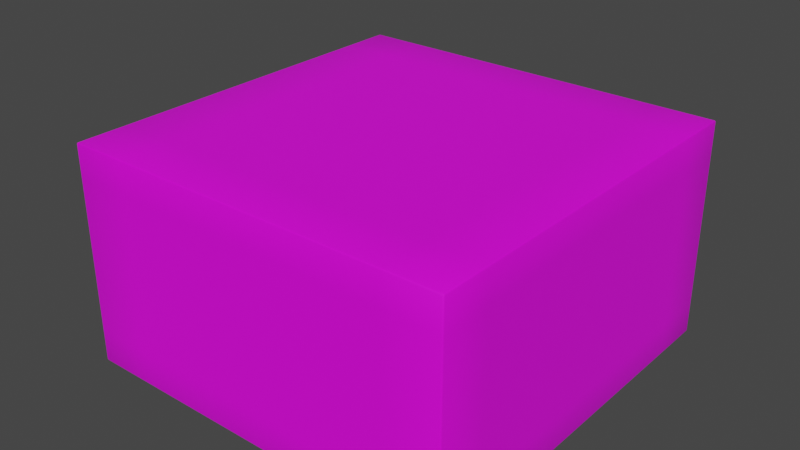 # Source: box.blend  (saved by Blender 3.1.7; exported with 4.5.12 LTS)
import bpy
from mathutils import Matrix  # noqa: F401  (used for matrix-valued properties, if any)

bpy.ops.wm.read_factory_settings(use_empty=True)
scene = bpy.context.scene
scene.name = 'Scene'

# ---- collections
col_collection = bpy.data.collections.new('Collection'); scene.collection.children.link(col_collection)

# ---- images (referenced by path relative to the original .blend; pixels are not part of the script)
import os
ASSET_DIR = os.environ.get("B2B_ASSET_DIR", "")  # directory of the original .blend (textures are referenced by path, not embedded)
HERE = os.path.dirname(os.path.abspath(__file__))  # packed textures are extracted next to this script under _unpacked/

def load_image(name, relpath, width, height, colorspace="sRGB"):
    """Load a texture the original file referenced (path relative to the .blend, or extracted next to this script)."""
    p = next((c for c in (os.path.join(HERE, relpath), os.path.join(ASSET_DIR, relpath)) if relpath and os.path.exists(c)), "")
    if p:
        img = bpy.data.images.load(p, check_existing=True)
        img.name = name
    else:  # same state as the original file: an image datablock whose file is absent (Cycles renders it pink)
        img = bpy.data.images.new(name, width, height)
        img.source = "FILE"
        img.filepath = "//" + (relpath or name)
    img.colorspace_settings.name = colorspace
    return img
img_untitled_002 = load_image('Untitled.002', 'nicebox.png', 1024, 1024, 'sRGB')

# ---- materials (node trees are filled in below, after node groups)
mat_material = bpy.data.materials.new('Material')
mat_material.alpha_threshold = 0.0
mat_material.use_transparent_shadow = False
mat_material.roughness = 0.5
mat_material.line_color = (0.0, 0.0, 0.0, 1.0)

# ---- node groups
ng_auto_smooth = bpy.data.node_groups.new('Auto Smooth', 'GeometryNodeTree')
_s = ng_auto_smooth.interface.new_socket(name='Geometry', in_out='OUTPUT', socket_type='NodeSocketGeometry')
_s = ng_auto_smooth.interface.new_socket(name='Geometry', in_out='INPUT', socket_type='NodeSocketGeometry')
_s = ng_auto_smooth.interface.new_socket(name='Angle', in_out='INPUT', socket_type='NodeSocketFloat')
_s.subtype = 'ANGLE'
_s.min_value = 0.0
_s.max_value = 3.142
ng_auto_smooth.is_modifier = True
_N = ng_auto_smooth.nodes; _L = ng_auto_smooth.links
n0 = _N.new('NodeGroupOutput'); n0.name = 'Group Output'; n0.location = (480, -100)
n1 = _N.new('NodeGroupInput'); n1.name = 'Group Input'; n1.location = (-420, -300)
n2 = _N.new('NodeGroupInput'); n2.name = 'Group Input.001'; n2.location = (-60, -100)
n3 = _N.new('GeometryNodeSetShadeSmooth'); n3.name = 'Set Shade Smooth'; n3.location = (120, -100)
n3.domain = 'EDGE'
n4 = _N.new('GeometryNodeSetShadeSmooth'); n4.name = 'Set Shade Smooth.001'; n4.location = (300, -100)
n5 = _N.new('GeometryNodeInputMeshEdgeAngle'); n5.name = 'Edge Angle'; n5.location = (-420, -220)
n6 = _N.new('GeometryNodeInputEdgeSmooth'); n6.name = 'Is Edge Smooth'; n6.location = (-60, -160)
n7 = _N.new('GeometryNodeInputShadeSmooth'); n7.name = 'Is Face Smooth'; n7.location = (-240, -340)
n8 = _N.new('FunctionNodeBooleanMath'); n8.name = 'Boolean Math'; n8.location = (-60, -220)
n9 = _N.new('FunctionNodeCompare'); n9.name = 'Compare'; n9.location = (-240, -180)
n9.operation = 'LESS_EQUAL'
_L.new(n5.outputs[0], n9.inputs[0])
_L.new(n4.outputs[0], n0.inputs[0])
_L.new(n1.outputs[1], n9.inputs[1])
_L.new(n9.outputs[0], n8.inputs[0])
_L.new(n7.outputs[0], n8.inputs[1])
_L.new(n2.outputs[0], n3.inputs[0])
_L.new(n6.outputs[0], n3.inputs[1])
_L.new(n3.outputs[0], n4.inputs[0])
_L.new(n8.outputs[0], n3.inputs[2])
n0.is_active_output = True

# ---- material node trees
mat_material.use_nodes = True; mat_material.node_tree.nodes.clear()
_N = mat_material.node_tree.nodes; _L = mat_material.node_tree.links
n0 = _N.new('ShaderNodeOutputMaterial'); n0.name = 'Material Output'; n0.location = (300, 300)
n1 = _N.new('ShaderNodeBsdfPrincipled'); n1.name = 'Principled BSDF'; n1.location = (10, 300)
n1.distribution = 'GGX'
n1.subsurface_method = 'RANDOM_WALK_SKIN'
n1.inputs[3].default_value = 1.45
n1.inputs[27].default_value = (0.0, 0.0, 0.0, 1.0)
n1.inputs[28].default_value = 1.0
n2 = _N.new('ShaderNodeTexImage'); n2.name = 'Image Texture'; n2.location = (-280, 280)
n2.image = img_untitled_002
_L.new(n1.outputs[0], n0.inputs[0])
_L.new(n2.outputs[0], n1.inputs[0])
n0.is_active_output = True

# ---- world
world_world = bpy.data.worlds.new('World'); scene.world = world_world
world_world.use_nodes = True; world_world.node_tree.nodes.clear()
_N = world_world.node_tree.nodes; _L = world_world.node_tree.links
n0 = _N.new('ShaderNodeOutputWorld'); n0.name = 'World Output'; n0.location = (300, 300)
n1 = _N.new('ShaderNodeBackground'); n1.name = 'Background'; n1.location = (10, 300)
n1.inputs[0].default_value = (0.05088, 0.05088, 0.05088, 1.0)
_L.new(n1.outputs[0], n0.inputs[0])
n0.is_active_output = True
world_world.color = (0.05088, 0.05088, 0.05088)
world_world.use_sun_shadow = False
world_world.sun_shadow_jitter_overblur = 0.0

# ---- meshes
me_cube = bpy.data.meshes.new('Cube')
me_cube.from_pydata([(0.9921, 1.0, 0.5515), (0.9921, 0.9921, 0.5594), (1.0, 0.9921, 0.5515), (0.9921, 0.9977, 0.5571), (0.9967, 0.9967, 0.5561), (0.9977, 0.9921, 0.5571), (0.9977, 0.9977, 0.5515), (0.9921, 0.9921, -0.5594), (0.9921, 1.0, -0.5515), (1.0, 0.9921, -0.5515), (0.9921, 0.9977, -0.5571), (0.9967, 0.9967, -0.5561), (0.9977, 0.9977, -0.5515), (0.9977, 0.9921, -0.5571), (1.0, -0.9921, 0.5515), (0.9921, -0.9921, 0.5594), (0.9921, -1.0, 0.5515), (0.9977, -0.9921, 0.5571), (0.9967, -0.9967, 0.5561), (0.9921, -0.9977, 0.5571), (0.9977, -0.9977, 0.5515), (1.0, -0.9921, -0.5515), (0.9921, -1.0, -0.5515), (0.9921, -0.9921, -0.5594), (0.9977, -0.9977, -0.5515), (0.9967, -0.9967, -0.5561), (0.9921, -0.9977, -0.5571), (0.9977, -0.9921, -0.5571), (-0.9921, 1.0, 0.5515), (-1.0, 0.9921, 0.5515), (-0.9921, 0.9921, 0.5594), (-0.9977, 0.9977, 0.5515), (-0.9967, 0.9967, 0.5561), (-0.9977, 0.9921, 0.5571), (-0.9921, 0.9977, 0.5571), (-1.0, 0.9921, -0.5515), (-0.9921, 1.0, -0.5515), (-0.9921, 0.9921, -0.5594), (-0.9977, 0.9977, -0.5515), (-0.9967, 0.9967, -0.5561), (-0.9921, 0.9977, -0.5571), (-0.9977, 0.9921, -0.5571), (-1.0, -0.9921, 0.5515), (-0.9921, -1.0, 0.5515), (-0.9921, -0.9921, 0.5594), (-0.9977, -0.9977, 0.5515), (-0.9967, -0.9967, 0.5561), (-0.9921, -0.9977, 0.5571), (-0.9977, -0.9921, 0.5571), (-0.9921, -0.9921, -0.5594), (-0.9921, -1.0, -0.5515), (-1.0, -0.9921, -0.5515), (-0.9921, -0.9977, -0.5571), (-0.9967, -0.9967, -0.5561), (-0.9977, -0.9977, -0.5515), (-0.9977, -0.9921, -0.5571), (-0.9921, 0.7441, -0.5594), (-0.9921, 0.4961, -0.5594), (-0.9921, 0.248, -0.5594), (-0.9921, -2.98e-08, -0.5594), (-0.9921, -0.248, -0.5594), (-0.9921, -0.4961, -0.5594), (-0.9921, -0.7441, -0.5594), (-0.9977, -0.7441, -0.5571), (-0.9977, -0.4961, -0.5571), (-0.9977, -0.248, -0.5571), (-0.9977, -1.49e-08, -0.5571), (-0.9977, 0.248, -0.5571), (-0.9977, 0.4961, -0.5571), (-0.9977, 0.7441, -0.5571), (-1.0, -0.7441, -0.5515), (-1.0, -0.4961, -0.5515), (-1.0, -0.248, -0.5515), (-1.0, 2.98e-08, -0.5515), (-1.0, 0.248, -0.5515), (-1.0, 0.4961, -0.5515), (-1.0, 0.7441, -0.5515), (0.9921, 0.7441, 0.5594), (0.9921, 0.4961, 0.5594), (0.9921, 0.248, 0.5594), (0.9921, -2.98e-08, 0.5594), (0.9921, -0.248, 0.5594), (0.9921, -0.4961, 0.5594), (0.9921, -0.7441, 0.5594), (0.9977, -0.7441, 0.5571), (0.9977, -0.4961, 0.5571), (0.9977, -0.248, 0.5571), (0.9977, -1.49e-08, 0.5571), (0.9977, 0.248, 0.5571), (0.9977, 0.4961, 0.5571), (0.9977, 0.7441, 0.5571), (1.0, -0.7441, 0.5515), (1.0, -0.4961, 0.5515), (1.0, -0.248, 0.5515), (1.0, 2.98e-08, 0.5515), (1.0, 0.248, 0.5515), (1.0, 0.4961, 0.5515), (1.0, 0.7441, 0.5515), (-0.9921, -0.7441, 0.5594), (-0.9921, -0.4961, 0.5594), (-0.9921, -0.248, 0.5594), (-0.9921, 2.98e-08, 0.5594), (-0.9921, 0.248, 0.5594), (-0.9921, 0.4961, 0.5594), (-0.9921, 0.7441, 0.5594), (-0.9977, 0.7441, 0.5571), (-0.9977, 0.4961, 0.5571), (-0.9977, 0.248, 0.5571), (-0.9977, 1.49e-08, 0.5571), (-0.9977, -0.248, 0.5571), (-0.9977, -0.4961, 0.5571), (-0.9977, -0.7441, 0.5571), (-1.0, 0.7441, 0.5515), (-1.0, 0.4961, 0.5515), (-1.0, 0.248, 0.5515), (-1.0, -2.98e-08, 0.5515), (-1.0, -0.248, 0.5515), (-1.0, -0.4961, 0.5515), (-1.0, -0.7441, 0.5515), (0.9921, -0.7441, -0.5594), (0.9921, -0.4961, -0.5594), (0.9921, -0.248, -0.5594), (0.9921, 2.98e-08, -0.5594), (0.9921, 0.248, -0.5594), (0.9921, 0.4961, -0.5594), (0.9921, 0.7441, -0.5594), (0.9977, 0.7441, -0.5571), (0.9977, 0.4961, -0.5571), (0.9977, 0.248, -0.5571), (0.9977, 1.49e-08, -0.5571), (0.9977, -0.248, -0.5571), (0.9977, -0.4961, -0.5571), (0.9977, -0.7441, -0.5571), (1.0, 0.7441, -0.5515), (1.0, 0.4961, -0.5515), (1.0, 0.248, -0.5515), (1.0, -2.98e-08, -0.5515), (1.0, -0.248, -0.5515), (1.0, -0.4961, -0.5515), (1.0, -0.7441, -0.5515), (0.7087, 0.9921, -0.5594), (0.4252, 0.9921, -0.5594), (0.1417, 0.9921, -0.5594), (-0.1417, 0.9921, -0.5594), (-0.4252, 0.9921, -0.5594), (-0.7087, 0.9921, -0.5594), (-0.7087, 0.9977, -0.5571), (-0.4252, 0.9977, -0.5571), (-0.1417, 0.9977, -0.5571), (0.1417, 0.9977, -0.5571), (0.4252, 0.9977, -0.5571), (0.7087, 0.9977, -0.5571), (-0.7087, 1.0, -0.5515), (-0.4252, 1.0, -0.5515), (-0.1417, 1.0, -0.5515), (0.1417, 1.0, -0.5515), (0.4252, 1.0, -0.5515), (0.7087, 1.0, -0.5515), (0.7087, -0.9921, 0.5594), (0.4252, -0.9921, 0.5594), (0.1417, -0.9921, 0.5594), (-0.1417, -0.9921, 0.5594), (-0.4252, -0.9921, 0.5594), (-0.7087, -0.9921, 0.5594), (-0.7087, -0.9977, 0.5571), (-0.4252, -0.9977, 0.5571), (-0.1417, -0.9977, 0.5571), (0.1417, -0.9977, 0.5571), (0.4252, -0.9977, 0.5571), (0.7087, -0.9977, 0.5571), (-0.7087, -1.0, 0.5515), (-0.4252, -1.0, 0.5515), (-0.1417, -1.0, 0.5515), (0.1417, -1.0, 0.5515), (0.4252, -1.0, 0.5515), (0.7087, -1.0, 0.5515), (-0.7087, -0.9921, -0.5594), (-0.4252, -0.9921, -0.5594), (-0.1417, -0.9921, -0.5594), (0.1417, -0.9921, -0.5594), (0.4252, -0.9921, -0.5594), (0.7087, -0.9921, -0.5594), (0.7087, -0.9977, -0.5571), (0.4252, -0.9977, -0.5571), (0.1417, -0.9977, -0.5571), (-0.1417, -0.9977, -0.5571), (-0.4252, -0.9977, -0.5571), (-0.7087, -0.9977, -0.5571), (0.7087, -1.0, -0.5515), (0.4252, -1.0, -0.5515), (0.1417, -1.0, -0.5515), (-0.1417, -1.0, -0.5515), (-0.4252, -1.0, -0.5515), (-0.7087, -1.0, -0.5515), (-0.7087, 0.9921, 0.5594), (-0.4252, 0.9921, 0.5594), (-0.1417, 0.9921, 0.5594), (0.1417, 0.9921, 0.5594), (0.4252, 0.9921, 0.5594), (0.7087, 0.9921, 0.5594), (0.7087, 0.9977, 0.5571), (0.4252, 0.9977, 0.5571), (0.1417, 0.9977, 0.5571), (-0.1417, 0.9977, 0.5571), (-0.4252, 0.9977, 0.5571), (-0.7087, 0.9977, 0.5571), (0.7087, 1.0, 0.5515), (0.4252, 1.0, 0.5515), (0.1417, 1.0, 0.5515), (-0.1417, 1.0, 0.5515), (-0.4252, 1.0, 0.5515), (-0.7087, 1.0, 0.5515), (-0.7087, 0.7441, 0.5594), (-0.4252, 0.7441, 0.5594), (-0.1417, 0.7441, 0.5594), (0.1417, 0.7441, 0.5594), (0.4252, 0.7441, 0.5594), (0.7087, 0.7441, 0.5594), (-0.7087, 0.4961, 0.5594), (-0.4252, 0.4961, 0.5594), (-0.1417, 0.4961, 0.5594), (0.1417, 0.4961, 0.5594), (0.4252, 0.4961, 0.5594), (0.7087, 0.4961, 0.5594), (-0.7087, 0.248, 0.5594), (-0.4252, 0.248, 0.5594), (-0.1417, 0.248, 0.5594), (0.1417, 0.248, 0.5594), (0.4252, 0.248, 0.5594), (0.7087, 0.248, 0.5594), (-0.7087, 2.129e-08, 0.5594), (-0.4252, 1.277e-08, 0.5594), (-0.1417, 4.257e-09, 0.5594), (0.1417, -4.257e-09, 0.5594), (0.4252, -1.277e-08, 0.5594), (0.7087, -2.129e-08, 0.5594), (-0.7087, -0.248, 0.5594), (-0.4252, -0.248, 0.5594), (-0.1417, -0.248, 0.5594), (0.1417, -0.248, 0.5594), (0.4252, -0.248, 0.5594), (0.7087, -0.248, 0.5594), (-0.7087, -0.4961, 0.5594), (-0.4252, -0.4961, 0.5594), (-0.1417, -0.4961, 0.5594), (0.1417, -0.4961, 0.5594), (0.4252, -0.4961, 0.5594), (0.7087, -0.4961, 0.5594), (-0.7087, -0.7441, 0.5594), (-0.4252, -0.7441, 0.5594), (-0.1417, -0.7441, 0.5594), (0.1417, -0.7441, 0.5594), (0.4252, -0.7441, 0.5594), (0.7087, -0.7441, 0.5594), (0.7087, 0.7441, -0.5594), (0.4252, 0.7441, -0.5594), (0.1417, 0.7441, -0.5594), (-0.1417, 0.7441, -0.5594), (-0.4252, 0.7441, -0.5594), (-0.7087, 0.7441, -0.5594), (0.7087, 0.4961, -0.5594), (0.4252, 0.4961, -0.5594), (0.1417, 0.4961, -0.5594), (-0.1417, 0.4961, -0.5594), (-0.4252, 0.4961, -0.5594), (-0.7087, 0.4961, -0.5594), (0.7087, 0.248, -0.5594), (0.4252, 0.248, -0.5594), (0.1417, 0.248, -0.5594), (-0.1417, 0.248, -0.5594), (-0.4252, 0.248, -0.5594), (-0.7087, 0.248, -0.5594), (0.7087, 2.129e-08, -0.5594), (0.4252, 1.277e-08, -0.5594), (0.1417, 4.257e-09, -0.5594), (-0.1417, -4.257e-09, -0.5594), (-0.4252, -1.277e-08, -0.5594), (-0.7087, -2.129e-08, -0.5594), (0.7087, -0.248, -0.5594), (0.4252, -0.248, -0.5594), (0.1417, -0.248, -0.5594), (-0.1417, -0.248, -0.5594), (-0.4252, -0.248, -0.5594), (-0.7087, -0.248, -0.5594), (0.7087, -0.4961, -0.5594), (0.4252, -0.4961, -0.5594), (0.1417, -0.4961, -0.5594), (-0.1417, -0.4961, -0.5594), (-0.4252, -0.4961, -0.5594), (-0.7087, -0.4961, -0.5594), (0.7087, -0.7441, -0.5594), (0.4252, -0.7441, -0.5594), (0.1417, -0.7441, -0.5594), (-0.1417, -0.7441, -0.5594), (-0.4252, -0.7441, -0.5594), (-0.7087, -0.7441, -0.5594), (1.0, 0.9921, 0.394), (1.0, 0.9921, 0.2364), (1.0, 0.9921, 0.07879), (1.0, 0.9921, -0.07879), (1.0, 0.9921, -0.2364), (1.0, 0.9921, -0.394), (0.9977, 0.9977, -0.394), (0.9977, 0.9977, -0.2364), (0.9977, 0.9977, -0.07879), (0.9977, 0.9977, 0.07879), (0.9977, 0.9977, 0.2364), (0.9977, 0.9977, 0.394), (0.9921, 1.0, -0.394), (0.9921, 1.0, -0.2364), (0.9921, 1.0, -0.07879), (0.9921, 1.0, 0.07879), (0.9921, 1.0, 0.2364), (0.9921, 1.0, 0.394), (-0.9921, -1.0, -0.394), (-0.9921, -1.0, -0.2364), (-0.9921, -1.0, -0.07879), (-0.9921, -1.0, 0.07879), (-0.9921, -1.0, 0.2364), (-0.9921, -1.0, 0.394), (-0.9977, -0.9977, 0.394), (-0.9977, -0.9977, 0.2364), (-0.9977, -0.9977, 0.07879), (-0.9977, -0.9977, -0.07879), (-0.9977, -0.9977, -0.2364), (-0.9977, -0.9977, -0.394), (-1.0, -0.9921, 0.394), (-1.0, -0.9921, 0.2364), (-1.0, -0.9921, 0.07879), (-1.0, -0.9921, -0.07879), (-1.0, -0.9921, -0.2364), (-1.0, -0.9921, -0.394), (0.9921, -1.0, 0.394), (0.9921, -1.0, 0.2364), (0.9921, -1.0, 0.07879), (0.9921, -1.0, -0.07879), (0.9921, -1.0, -0.2364), (0.9921, -1.0, -0.394), (0.9977, -0.9977, -0.394), (0.9977, -0.9977, -0.2364), (0.9977, -0.9977, -0.07879), (0.9977, -0.9977, 0.07879), (0.9977, -0.9977, 0.2364), (0.9977, -0.9977, 0.394), (1.0, -0.9921, -0.394), (1.0, -0.9921, -0.2364), (1.0, -0.9921, -0.07879), (1.0, -0.9921, 0.07879), (1.0, -0.9921, 0.2364), (1.0, -0.9921, 0.394), (-0.9921, 1.0, 0.394), (-0.9921, 1.0, 0.2364), (-0.9921, 1.0, 0.07879), (-0.9921, 1.0, -0.07879), (-0.9921, 1.0, -0.2364), (-0.9921, 1.0, -0.394), (-0.9977, 0.9977, -0.394), (-0.9977, 0.9977, -0.2364), (-0.9977, 0.9977, -0.07879), (-0.9977, 0.9977, 0.07879), (-0.9977, 0.9977, 0.2364), (-0.9977, 0.9977, 0.394), (-1.0, 0.9921, -0.394), (-1.0, 0.9921, -0.2364), (-1.0, 0.9921, -0.07879), (-1.0, 0.9921, 0.07879), (-1.0, 0.9921, 0.2364), (-1.0, 0.9921, 0.394), (1.0, 0.7441, 0.394), (1.0, 0.7441, 0.2364), (1.0, 0.7441, 0.07879), (1.0, 0.7441, -0.07879), (1.0, 0.7441, -0.2364), (1.0, 0.7441, -0.394), (1.0, 0.4961, 0.394), (1.0, 0.4961, 0.2364), (1.0, 0.4961, 0.07879), (1.0, 0.4961, -0.07879), (1.0, 0.4961, -0.2364), (1.0, 0.4961, -0.394), (1.0, 0.248, 0.394), (1.0, 0.248, 0.2364), (1.0, 0.248, 0.07879), (1.0, 0.248, -0.07879), (1.0, 0.248, -0.2364), (1.0, 0.248, -0.394), (1.0, 2.129e-08, 0.394), (1.0, 1.277e-08, 0.2364), (1.0, 4.257e-09, 0.07879), (1.0, -4.257e-09, -0.07879), (1.0, -1.277e-08, -0.2364), (1.0, -2.129e-08, -0.394), (1.0, -0.248, 0.394), (1.0, -0.248, 0.2364), (1.0, -0.248, 0.07879), (1.0, -0.248, -0.07879), (1.0, -0.248, -0.2364), (1.0, -0.248, -0.394), (1.0, -0.4961, 0.394), (1.0, -0.4961, 0.2364), (1.0, -0.4961, 0.07879), (1.0, -0.4961, -0.07879), (1.0, -0.4961, -0.2364), (1.0, -0.4961, -0.394), (1.0, -0.7441, 0.394), (1.0, -0.7441, 0.2364), (1.0, -0.7441, 0.07879), (1.0, -0.7441, -0.07879), (1.0, -0.7441, -0.2364), (1.0, -0.7441, -0.394), (-1.0, -0.7441, 0.394), (-1.0, -0.7441, 0.2364), (-1.0, -0.7441, 0.07879), (-1.0, -0.7441, -0.07879), (-1.0, -0.7441, -0.2364), (-1.0, -0.7441, -0.394), (-1.0, -0.4961, 0.394), (-1.0, -0.4961, 0.2364), (-1.0, -0.4961, 0.07879), (-1.0, -0.4961, -0.07879), (-1.0, -0.4961, -0.2364), (-1.0, -0.4961, -0.394), (-1.0, -0.248, 0.394), (-1.0, -0.248, 0.2364), (-1.0, -0.248, 0.07879), (-1.0, -0.248, -0.07879), (-1.0, -0.248, -0.2364), (-1.0, -0.248, -0.394), (-1.0, -2.129e-08, 0.394), (-1.0, -1.277e-08, 0.2364), (-1.0, -4.257e-09, 0.07879), (-1.0, 4.257e-09, -0.07879), (-1.0, 1.277e-08, -0.2364), (-1.0, 2.129e-08, -0.394), (-1.0, 0.248, 0.394), (-1.0, 0.248, 0.2364), (-1.0, 0.248, 0.07879), (-1.0, 0.248, -0.07879), (-1.0, 0.248, -0.2364), (-1.0, 0.248, -0.394), (-1.0, 0.4961, 0.394), (-1.0, 0.4961, 0.2364), (-1.0, 0.4961, 0.07879), (-1.0, 0.4961, -0.07879), (-1.0, 0.4961, -0.2364), (-1.0, 0.4961, -0.394), (-1.0, 0.7441, 0.394), (-1.0, 0.7441, 0.2364), (-1.0, 0.7441, 0.07879), (-1.0, 0.7441, -0.07879), (-1.0, 0.7441, -0.2364), (-1.0, 0.7441, -0.394), (-0.7087, 1.0, 0.394), (-0.7087, 1.0, 0.2364), (-0.7087, 1.0, 0.07879), (-0.7087, 1.0, -0.07879), (-0.7087, 1.0, -0.2364), (-0.7087, 1.0, -0.394), (-0.4252, 1.0, 0.394), (-0.4252, 1.0, 0.2364), (-0.4252, 1.0, 0.07879), (-0.4252, 1.0, -0.07879), (-0.4252, 1.0, -0.2364), (-0.4252, 1.0, -0.394), (-0.1417, 1.0, 0.394), (-0.1417, 1.0, 0.2364), (-0.1417, 1.0, 0.07879), (-0.1417, 1.0, -0.07879), (-0.1417, 1.0, -0.2364), (-0.1417, 1.0, -0.394), (0.1417, 1.0, 0.394), (0.1417, 1.0, 0.2364), (0.1417, 1.0, 0.07879), (0.1417, 1.0, -0.07879), (0.1417, 1.0, -0.2364), (0.1417, 1.0, -0.394), (0.4252, 1.0, 0.394), (0.4252, 1.0, 0.2364), (0.4252, 1.0, 0.07879), (0.4252, 1.0, -0.07879), (0.4252, 1.0, -0.2364), (0.4252, 1.0, -0.394), (0.7087, 1.0, 0.394), (0.7087, 1.0, 0.2364), (0.7087, 1.0, 0.07879), (0.7087, 1.0, -0.07879), (0.7087, 1.0, -0.2364), (0.7087, 1.0, -0.394), (0.7087, -1.0, 0.394), (0.7087, -1.0, 0.2364), (0.7087, -1.0, 0.07879), (0.7087, -1.0, -0.07879), (0.7087, -1.0, -0.2364), (0.7087, -1.0, -0.394), (0.4252, -1.0, 0.394), (0.4252, -1.0, 0.2364), (0.4252, -1.0, 0.07879), (0.4252, -1.0, -0.07879), (0.4252, -1.0, -0.2364), (0.4252, -1.0, -0.394), (0.1417, -1.0, 0.394), (0.1417, -1.0, 0.2364), (0.1417, -1.0, 0.07879), (0.1417, -1.0, -0.07879), (0.1417, -1.0, -0.2364), (0.1417, -1.0, -0.394), (-0.1417, -1.0, 0.394), (-0.1417, -1.0, 0.2364), (-0.1417, -1.0, 0.07879), (-0.1417, -1.0, -0.07879), (-0.1417, -1.0, -0.2364), (-0.1417, -1.0, -0.394), (-0.4252, -1.0, 0.394), (-0.4252, -1.0, 0.2364), (-0.4252, -1.0, 0.07879), (-0.4252, -1.0, -0.07879), (-0.4252, -1.0, -0.2364), (-0.4252, -1.0, -0.394), (-0.7087, -1.0, 0.394), (-0.7087, -1.0, 0.2364), (-0.7087, -1.0, 0.07879), (-0.7087, -1.0, -0.07879), (-0.7087, -1.0, -0.2364), (-0.7087, -1.0, -0.394)], [], [(290, 119, 23, 181), (446, 112, 29, 367), (518, 170, 43, 319), (248, 98, 44, 163), (404, 91, 14, 349), (0, 3, 4, 6), (1, 5, 4, 3), (2, 6, 4, 5), (7, 10, 11, 13), (8, 12, 11, 10), (9, 13, 11, 12), (14, 17, 18, 20), (15, 19, 18, 17), (16, 20, 18, 19), (21, 24, 25, 27), (22, 26, 25, 24), (23, 27, 25, 26), (28, 31, 32, 34), (29, 33, 32, 31), (30, 34, 32, 33), (35, 38, 39, 41), (36, 40, 39, 38), (37, 41, 39, 40), (42, 45, 46, 48), (43, 47, 46, 45), (44, 48, 46, 47), (49, 52, 53, 55), (50, 54, 53, 52), (51, 55, 53, 54), (62, 49, 55, 63), (63, 55, 51, 70), (145, 37, 40, 146), (146, 40, 36, 152), (301, 9, 12, 302), (302, 12, 8, 308), (319, 43, 45, 320), (320, 45, 42, 326), (337, 22, 24, 338), (338, 24, 21, 344), (355, 36, 38, 356), (356, 38, 35, 362), (163, 44, 47, 164), (164, 47, 43, 170), (83, 15, 17, 84), (84, 17, 14, 91), (181, 23, 26, 182), (182, 26, 22, 188), (104, 30, 33, 105), (105, 33, 29, 112), (199, 1, 3, 200), (200, 3, 0, 206), (125, 7, 13, 126), (126, 13, 9, 133), (482, 206, 0, 313), (27, 132, 139, 21), (132, 131, 138, 139), (131, 130, 137, 138), (130, 129, 136, 137), (129, 128, 135, 136), (128, 127, 134, 135), (127, 126, 133, 134), (23, 119, 132, 27), (119, 120, 131, 132), (120, 121, 130, 131), (121, 122, 129, 130), (122, 123, 128, 129), (123, 124, 127, 128), (124, 125, 126, 127), (48, 111, 118, 42), (111, 110, 117, 118), (110, 109, 116, 117), (109, 108, 115, 116), (108, 107, 114, 115), (107, 106, 113, 114), (106, 105, 112, 113), (44, 98, 111, 48), (98, 99, 110, 111), (99, 100, 109, 110), (100, 101, 108, 109), (101, 102, 107, 108), (102, 103, 106, 107), (103, 104, 105, 106), (5, 90, 97, 2), (90, 89, 96, 97), (89, 88, 95, 96), (88, 87, 94, 95), (87, 86, 93, 94), (86, 85, 92, 93), (85, 84, 91, 92), (1, 77, 90, 5), (77, 78, 89, 90), (78, 79, 88, 89), (79, 80, 87, 88), (80, 81, 86, 87), (81, 82, 85, 86), (82, 83, 84, 85), (41, 69, 76, 35), (69, 68, 75, 76), (68, 67, 74, 75), (67, 66, 73, 74), (66, 65, 72, 73), (65, 64, 71, 72), (64, 63, 70, 71), (37, 56, 69, 41), (56, 57, 68, 69), (57, 58, 67, 68), (58, 59, 66, 67), (59, 60, 65, 66), (60, 61, 64, 65), (61, 62, 63, 64), (296, 2, 97, 368), (368, 97, 96, 374), (374, 96, 95, 380), (380, 95, 94, 386), (386, 94, 93, 392), (392, 93, 92, 398), (398, 92, 91, 404), (194, 30, 104, 212), (212, 104, 103, 218), (218, 103, 102, 224), (224, 102, 101, 230), (230, 101, 100, 236), (236, 100, 99, 242), (242, 99, 98, 248), (326, 42, 118, 410), (410, 118, 117, 416), (416, 117, 116, 422), (422, 116, 115, 428), (428, 115, 114, 434), (434, 114, 113, 440), (440, 113, 112, 446), (140, 7, 125, 254), (254, 125, 124, 260), (260, 124, 123, 266), (266, 123, 122, 272), (272, 122, 121, 278), (278, 121, 120, 284), (284, 120, 119, 290), (61, 289, 295, 62), (289, 288, 294, 295), (288, 287, 293, 294), (287, 286, 292, 293), (286, 285, 291, 292), (285, 284, 290, 291), (60, 283, 289, 61), (283, 282, 288, 289), (282, 281, 287, 288), (281, 280, 286, 287), (280, 279, 285, 286), (279, 278, 284, 285), (59, 277, 283, 60), (277, 276, 282, 283), (276, 275, 281, 282), (275, 274, 280, 281), (274, 273, 279, 280), (273, 272, 278, 279), (58, 271, 277, 59), (271, 270, 276, 277), (270, 269, 275, 276), (269, 268, 274, 275), (268, 267, 273, 274), (267, 266, 272, 273), (57, 265, 271, 58), (265, 264, 270, 271), (264, 263, 269, 270), (263, 262, 268, 269), (262, 261, 267, 268), (261, 260, 266, 267), (56, 259, 265, 57), (259, 258, 264, 265), (258, 257, 263, 264), (257, 256, 262, 263), (256, 255, 261, 262), (255, 254, 260, 261), (37, 145, 259, 56), (145, 144, 258, 259), (144, 143, 257, 258), (143, 142, 256, 257), (142, 141, 255, 256), (141, 140, 254, 255), (82, 247, 253, 83), (247, 246, 252, 253), (246, 245, 251, 252), (245, 244, 250, 251), (244, 243, 249, 250), (243, 242, 248, 249), (81, 241, 247, 82), (241, 240, 246, 247), (240, 239, 245, 246), (239, 238, 244, 245), (238, 237, 243, 244), (237, 236, 242, 243), (80, 235, 241, 81), (235, 234, 240, 241), (234, 233, 239, 240), (233, 232, 238, 239), (232, 231, 237, 238), (231, 230, 236, 237), (79, 229, 235, 80), (229, 228, 234, 235), (228, 227, 233, 234), (227, 226, 232, 233), (226, 225, 231, 232), (225, 224, 230, 231), (78, 223, 229, 79), (223, 222, 228, 229), (222, 221, 227, 228), (221, 220, 226, 227), (220, 219, 225, 226), (219, 218, 224, 225), (77, 217, 223, 78), (217, 216, 222, 223), (216, 215, 221, 222), (215, 214, 220, 221), (214, 213, 219, 220), (213, 212, 218, 219), (1, 199, 217, 77), (199, 198, 216, 217), (198, 197, 215, 216), (197, 196, 214, 215), (196, 195, 213, 214), (195, 194, 212, 213), (350, 28, 211, 452), (452, 211, 210, 458), (458, 210, 209, 464), (464, 209, 208, 470), (470, 208, 207, 476), (476, 207, 206, 482), (34, 205, 211, 28), (205, 204, 210, 211), (204, 203, 209, 210), (203, 202, 208, 209), (202, 201, 207, 208), (201, 200, 206, 207), (30, 194, 205, 34), (194, 195, 204, 205), (195, 196, 203, 204), (196, 197, 202, 203), (197, 198, 201, 202), (198, 199, 200, 201), (52, 187, 193, 50), (187, 186, 192, 193), (186, 185, 191, 192), (185, 184, 190, 191), (184, 183, 189, 190), (183, 182, 188, 189), (49, 176, 187, 52), (176, 177, 186, 187), (177, 178, 185, 186), (178, 179, 184, 185), (179, 180, 183, 184), (180, 181, 182, 183), (19, 169, 175, 16), (169, 168, 174, 175), (168, 167, 173, 174), (167, 166, 172, 173), (166, 165, 171, 172), (165, 164, 170, 171), (15, 158, 169, 19), (158, 159, 168, 169), (159, 160, 167, 168), (160, 161, 166, 167), (161, 162, 165, 166), (162, 163, 164, 165), (10, 151, 157, 8), (151, 150, 156, 157), (150, 149, 155, 156), (149, 148, 154, 155), (148, 147, 153, 154), (147, 146, 152, 153), (7, 140, 151, 10), (140, 141, 150, 151), (141, 142, 149, 150), (142, 143, 148, 149), (143, 144, 147, 148), (144, 145, 146, 147), (83, 253, 158, 15), (253, 252, 159, 158), (252, 251, 160, 159), (251, 250, 161, 160), (250, 249, 162, 161), (249, 248, 163, 162), (332, 16, 175, 488), (488, 175, 174, 494), (494, 174, 173, 500), (500, 173, 172, 506), (506, 172, 171, 512), (512, 171, 170, 518), (62, 295, 176, 49), (295, 294, 177, 176), (294, 293, 178, 177), (293, 292, 179, 178), (292, 291, 180, 179), (291, 290, 181, 180), (192, 517, 523, 193), (517, 516, 522, 523), (516, 515, 521, 522), (515, 514, 520, 521), (514, 513, 519, 520), (513, 512, 518, 519), (191, 511, 517, 192), (511, 510, 516, 517), (510, 509, 515, 516), (509, 508, 514, 515), (508, 507, 513, 514), (507, 506, 512, 513), (190, 505, 511, 191), (505, 504, 510, 511), (504, 503, 509, 510), (503, 502, 508, 509), (502, 501, 507, 508), (501, 500, 506, 507), (189, 499, 505, 190), (499, 498, 504, 505), (498, 497, 503, 504), (497, 496, 502, 503), (496, 495, 501, 502), (495, 494, 500, 501), (188, 493, 499, 189), (493, 492, 498, 499), (492, 491, 497, 498), (491, 490, 496, 497), (490, 489, 495, 496), (489, 488, 494, 495), (22, 337, 493, 188), (337, 336, 492, 493), (336, 335, 491, 492), (335, 334, 490, 491), (334, 333, 489, 490), (333, 332, 488, 489), (156, 481, 487, 157), (481, 480, 486, 487), (480, 479, 485, 486), (479, 478, 484, 485), (478, 477, 483, 484), (477, 476, 482, 483), (155, 475, 481, 156), (475, 474, 480, 481), (474, 473, 479, 480), (473, 472, 478, 479), (472, 471, 477, 478), (471, 470, 476, 477), (154, 469, 475, 155), (469, 468, 474, 475), (468, 467, 473, 474), (467, 466, 472, 473), (466, 465, 471, 472), (465, 464, 470, 471), (153, 463, 469, 154), (463, 462, 468, 469), (462, 461, 467, 468), (461, 460, 466, 467), (460, 459, 465, 466), (459, 458, 464, 465), (152, 457, 463, 153), (457, 456, 462, 463), (456, 455, 461, 462), (455, 454, 460, 461), (454, 453, 459, 460), (453, 452, 458, 459), (36, 355, 457, 152), (355, 354, 456, 457), (354, 353, 455, 456), (353, 352, 454, 455), (352, 351, 453, 454), (351, 350, 452, 453), (75, 445, 451, 76), (445, 444, 450, 451), (444, 443, 449, 450), (443, 442, 448, 449), (442, 441, 447, 448), (441, 440, 446, 447), (74, 439, 445, 75), (439, 438, 444, 445), (438, 437, 443, 444), (437, 436, 442, 443), (436, 435, 441, 442), (435, 434, 440, 441), (73, 433, 439, 74), (433, 432, 438, 439), (432, 431, 437, 438), (431, 430, 436, 437), (430, 429, 435, 436), (429, 428, 434, 435), (72, 427, 433, 73), (427, 426, 432, 433), (426, 425, 431, 432), (425, 424, 430, 431), (424, 423, 429, 430), (423, 422, 428, 429), (71, 421, 427, 72), (421, 420, 426, 427), (420, 419, 425, 426), (419, 418, 424, 425), (418, 417, 423, 424), (417, 416, 422, 423), (70, 415, 421, 71), (415, 414, 420, 421), (414, 413, 419, 420), (413, 412, 418, 419), (412, 411, 417, 418), (411, 410, 416, 417), (51, 331, 415, 70), (331, 330, 414, 415), (330, 329, 413, 414), (329, 328, 412, 413), (328, 327, 411, 412), (327, 326, 410, 411), (138, 403, 409, 139), (403, 402, 408, 409), (402, 401, 407, 408), (401, 400, 406, 407), (400, 399, 405, 406), (399, 398, 404, 405), (137, 397, 403, 138), (397, 396, 402, 403), (396, 395, 401, 402), (395, 394, 400, 401), (394, 393, 399, 400), (393, 392, 398, 399), (136, 391, 397, 137), (391, 390, 396, 397), (390, 389, 395, 396), (389, 388, 394, 395), (388, 387, 393, 394), (387, 386, 392, 393), (135, 385, 391, 136), (385, 384, 390, 391), (384, 383, 389, 390), (383, 382, 388, 389), (382, 381, 387, 388), (381, 380, 386, 387), (134, 379, 385, 135), (379, 378, 384, 385), (378, 377, 383, 384), (377, 376, 382, 383), (376, 375, 381, 382), (375, 374, 380, 381), (133, 373, 379, 134), (373, 372, 378, 379), (372, 371, 377, 378), (371, 370, 376, 377), (370, 369, 375, 376), (369, 368, 374, 375), (9, 301, 373, 133), (301, 300, 372, 373), (300, 299, 371, 372), (299, 298, 370, 371), (298, 297, 369, 370), (297, 296, 368, 369), (157, 487, 308, 8), (487, 486, 309, 308), (486, 485, 310, 309), (485, 484, 311, 310), (484, 483, 312, 311), (483, 482, 313, 312), (31, 361, 367, 29), (361, 360, 366, 367), (360, 359, 365, 366), (359, 358, 364, 365), (358, 357, 363, 364), (357, 356, 362, 363), (28, 350, 361, 31), (350, 351, 360, 361), (351, 352, 359, 360), (352, 353, 358, 359), (353, 354, 357, 358), (354, 355, 356, 357), (20, 343, 349, 14), (343, 342, 348, 349), (342, 341, 347, 348), (341, 340, 346, 347), (340, 339, 345, 346), (339, 338, 344, 345), (16, 332, 343, 20), (332, 333, 342, 343), (333, 334, 341, 342), (334, 335, 340, 341), (335, 336, 339, 340), (336, 337, 338, 339), (54, 325, 331, 51), (325, 324, 330, 331), (324, 323, 329, 330), (323, 322, 328, 329), (322, 321, 327, 328), (321, 320, 326, 327), (50, 314, 325, 54), (314, 315, 324, 325), (315, 316, 323, 324), (316, 317, 322, 323), (317, 318, 321, 322), (318, 319, 320, 321), (6, 307, 313, 0), (307, 306, 312, 313), (306, 305, 311, 312), (305, 304, 310, 311), (304, 303, 309, 310), (303, 302, 308, 309), (2, 296, 307, 6), (296, 297, 306, 307), (297, 298, 305, 306), (298, 299, 304, 305), (299, 300, 303, 304), (300, 301, 302, 303), (139, 409, 344, 21), (409, 408, 345, 344), (408, 407, 346, 345), (407, 406, 347, 346), (406, 405, 348, 347), (405, 404, 349, 348), (193, 523, 314, 50), (523, 522, 315, 314), (522, 521, 316, 315), (521, 520, 317, 316), (520, 519, 318, 317), (519, 518, 319, 318), (76, 451, 362, 35), (451, 450, 363, 362), (450, 449, 364, 363), (449, 448, 365, 364), (448, 447, 366, 365), (447, 446, 367, 366)])
me_cube.polygons.foreach_set('use_smooth', [True] * 522)
_k = set([(3, 4), (3, 200), (4, 5), (4, 6), (5, 90), (6, 307), (10, 11), (10, 151), (11, 12), (11, 13), (12, 302), (13, 126), (17, 18), (17, 84), (18, 19), (18, 20), (19, 169), (20, 343), (24, 25), (24, 338), (25, 26), (25, 27), (26, 182), (27, 132), (31, 32), (31, 361), (32, 33), (32, 34), (33, 105), (34, 205), (38, 39), (38, 356), (39, 40), (39, 41), (40, 146), (41, 69), (45, 46), (45, 320), (46, 47), (46, 48), (47, 164), (48, 111), (52, 53), (52, 187), (53, 54), (53, 55), (54, 325), (55, 63), (63, 64), (64, 65), (65, 66), (66, 67), (67, 68), (68, 69), (84, 85), (85, 86), (86, 87), (87, 88), (88, 89), (89, 90), (105, 106), (106, 107), (107, 108), (108, 109), (109, 110), (110, 111), (126, 127), (127, 128), (128, 129), (129, 130), (130, 131), (131, 132), (146, 147), (147, 148), (148, 149), (149, 150), (150, 151), (164, 165), (165, 166), (166, 167), (167, 168), (168, 169), (182, 183), (183, 184), (184, 185), (185, 186), (186, 187), (200, 201), (201, 202), (202, 203), (203, 204), (204, 205), (296, 368), (297, 369), (298, 370), (299, 371), (300, 372), (301, 373), (302, 303), (303, 304), (304, 305), (305, 306), (306, 307), (308, 487), (309, 486), (310, 485), (311, 484), (312, 483), (313, 482), (314, 523), (315, 522), (316, 521), (317, 520), (318, 519), (319, 518), (320, 321), (321, 322), (322, 323), (323, 324), (324, 325), (326, 410), (327, 411), (328, 412), (329, 413), (330, 414), (331, 415), (332, 488), (333, 489), (334, 490), (335, 491), (336, 492), (337, 493), (338, 339), (339, 340), (340, 341), (341, 342), (342, 343), (344, 409), (345, 408), (346, 407), (347, 406), (348, 405), (349, 404), (350, 452), (351, 453), (352, 454), (353, 455), (354, 456), (355, 457), (356, 357), (357, 358), (358, 359), (359, 360), (360, 361), (362, 451), (363, 450), (364, 449), (365, 448), (366, 447), (367, 446), (368, 374), (369, 375), (370, 376), (371, 377), (372, 378), (373, 379), (374, 380), (375, 381), (376, 382), (377, 383), (378, 384), (379, 385), (380, 386), (381, 387), (382, 388), (383, 389), (384, 390), (385, 391), (386, 392), (387, 393), (388, 394), (389, 395), (390, 396), (391, 397), (392, 398), (393, 399), (394, 400), (395, 401), (396, 402), (397, 403), (398, 404), (399, 405), (400, 406), (401, 407), (402, 408), (403, 409), (410, 416), (411, 417), (412, 418), (413, 419), (414, 420), (415, 421), (416, 422), (417, 423), (418, 424), (419, 425), (420, 426), (421, 427), (422, 428), (423, 429), (424, 430), (425, 431), (426, 432), (427, 433), (428, 434), (429, 435), (430, 436), (431, 437), (432, 438), (433, 439), (434, 440), (435, 441), (436, 442), (437, 443), (438, 444), (439, 445), (440, 446), (441, 447), (442, 448), (443, 449), (444, 450), (445, 451), (452, 458), (453, 459), (454, 460), (455, 461), (456, 462), (457, 463), (458, 464), (459, 465), (460, 466), (461, 467), (462, 468), (463, 469), (464, 470), (465, 471), (466, 472), (467, 473), (468, 474), (469, 475), (470, 476), (471, 477), (472, 478), (473, 479), (474, 480), (475, 481), (476, 482), (477, 483), (478, 484), (479, 485), (480, 486), (481, 487), (488, 494), (489, 495), (490, 496), (491, 497), (492, 498), (493, 499), (494, 500), (495, 501), (496, 502), (497, 503), (498, 504), (499, 505), (500, 506), (501, 507), (502, 508), (503, 509), (504, 510), (505, 511), (506, 512), (507, 513), (508, 514), (509, 515), (510, 516), (511, 517), (512, 518), (513, 519), (514, 520), (515, 521), (516, 522), (517, 523)])
me_cube.attributes.new('sharp_edge', 'BOOLEAN', 'EDGE').data.foreach_set('value', [ (min(e.vertices), max(e.vertices)) in _k for e in me_cube.edges])
_uv = me_cube.uv_layers.new(name='UVMap')
_uv.uv.foreach_set('vector', [0.4032, 0.8835, 0.4701, 0.8835, 0.4701, 0.9421, 0.4032, 0.9421, 0.511, 0.5323, 0.4738, 0.5323, 0.4738, 0.4738, 0.511, 0.4738, 0.511, 0.06875, 0.4738, 0.06875, 0.4738, 0.001855, 0.511, 0.001855, 0.4032, 0.4116, 0.4701, 0.4116, 0.4701, 0.4701, 0.4032, 0.4701, 0.775, 0.06039, 0.7378, 0.06039, 0.7378, 0.001855, 0.775, 0.001855, 0.7378, 0.4738, 0.736, 0.4738, 0.736, 0.4727, 0.7378, 0.472, 0.001855, 0.001855, 4.203e-08, 0.001855, 4.213e-08, 0.0007839, 0.001855, 1.658e-10, 0.7378, 0.4701, 0.7378, 0.472, 0.7368, 0.472, 0.736, 0.4701, 0.4701, 0.4738, 0.4701, 0.472, 0.4712, 0.472, 0.472, 0.4738, 0.9981, 0.4738, 0.9981, 0.472, 0.9992, 0.472, 1.0, 0.4738, 0.9981, 0.4701, 1.0, 0.4701, 1.0, 0.4712, 0.9981, 0.472, 0.7378, 0.001855, 0.736, 0.001855, 0.736, 0.0007839, 0.7378, 0.0, 0.001855, 0.4701, 0.001855, 0.472, 0.0007839, 0.472, 1.658e-10, 0.4701, 0.4738, 0.4701, 0.4738, 0.472, 0.4727, 0.472, 0.472, 0.4701, 0.9981, 0.001855, 0.9981, 0.0, 0.9992, 0.0, 1.0, 0.001855, 0.7341, 0.4701, 0.736, 0.4701, 0.736, 0.4712, 0.7341, 0.472, 0.4701, 0.9421, 0.472, 0.9421, 0.472, 0.9431, 0.4701, 0.9439, 0.7378, 0.9421, 0.7378, 0.9439, 0.7368, 0.9439, 0.736, 0.9421, 0.4738, 0.4738, 0.472, 0.4738, 0.472, 0.4727, 0.4738, 0.472, 0.4701, 0.001855, 0.4701, 4.203e-08, 0.4712, 4.213e-08, 0.472, 0.001855, 0.7341, 0.4738, 0.7341, 0.472, 0.7352, 0.472, 0.736, 0.4738, 0.9981, 0.9421, 1.0, 0.9421, 1.0, 0.9431, 0.9981, 0.9439, 0.001855, 0.4738, 4.203e-08, 0.4738, 4.213e-08, 0.4727, 0.001855, 0.472, 0.4738, 0.9421, 0.4738, 0.9439, 0.4727, 0.9439, 0.472, 0.9421, 0.4738, 0.001855, 0.472, 0.001855, 0.472, 0.0007839, 0.4738, 0.0, 0.4701, 0.4701, 0.472, 0.4701, 0.472, 0.4712, 0.4701, 0.472, 0.001855, 0.9421, 0.001855, 0.9439, 0.0007839, 0.9439, 1.658e-10, 0.9421, 0.7341, 0.001855, 0.7341, 0.0, 0.7352, 0.0, 0.736, 0.001855, 0.7341, 0.9421, 0.736, 0.9421, 0.736, 0.9431, 0.7341, 0.9439, 0.001855, 0.8835, 0.001855, 0.9421, 1.658e-10, 0.9421, 5.399e-09, 0.8835, 0.736, 0.8835, 0.736, 0.9421, 0.7341, 0.9421, 0.7341, 0.8835, 0.06875, 0.4738, 0.001855, 0.4738, 0.001855, 0.472, 0.06875, 0.472, 1.0, 0.8752, 1.0, 0.9421, 0.9981, 0.9421, 0.9981, 0.8752, 0.961, 0.4701, 0.9981, 0.4701, 0.9981, 0.472, 0.961, 0.472, 0.961, 0.472, 0.9981, 0.472, 0.9981, 0.4738, 0.961, 0.4738, 0.511, 0.001855, 0.4738, 0.001855, 0.4738, 0.0, 0.511, 0.0, 0.511, 0.9439, 0.4738, 0.9439, 0.4738, 0.9421, 0.511, 0.9421, 0.6969, 0.4701, 0.7341, 0.4701, 0.7341, 0.472, 0.6969, 0.472, 0.961, 0.0, 0.9981, 0.0, 0.9981, 0.001855, 0.961, 0.001855, 0.961, 0.9421, 0.9981, 0.9421, 0.9981, 0.9439, 0.961, 0.9439, 0.6969, 0.472, 0.7341, 0.472, 0.7341, 0.4738, 0.6969, 0.4738, 0.4032, 0.4701, 0.4701, 0.4701, 0.4701, 0.472, 0.4032, 0.472, 0.472, 0.06875, 0.472, 0.001855, 0.4738, 0.001855, 0.4738, 0.06875, 0.001855, 0.4116, 0.001855, 0.4701, 1.658e-10, 0.4701, 5.399e-09, 0.4116, 0.736, 0.06039, 0.736, 0.001855, 0.7378, 0.001855, 0.7378, 0.06039, 0.4032, 0.9421, 0.4701, 0.9421, 0.4701, 0.9439, 0.4032, 0.9439, 0.736, 0.4032, 0.736, 0.4701, 0.7341, 0.4701, 0.7341, 0.4032, 0.4701, 0.06039, 0.4701, 0.001855, 0.472, 0.001855, 0.472, 0.06039, 0.472, 0.5323, 0.472, 0.4738, 0.4738, 0.4738, 0.4738, 0.5323, 0.06875, 0.001855, 0.001855, 0.001855, 0.001855, 1.658e-10, 0.06875, 6.147e-09, 0.736, 0.5407, 0.736, 0.4738, 0.7378, 0.4738, 0.7378, 0.5407, 0.4701, 0.5323, 0.4701, 0.4738, 0.472, 0.4738, 0.472, 0.5323, 1.0, 0.4116, 1.0, 0.4701, 0.9981, 0.4701, 0.9981, 0.4116, 0.775, 0.5407, 0.7378, 0.5407, 0.7378, 0.4738, 0.775, 0.4738, 1.0, 0.001855, 1.0, 0.06039, 0.9981, 0.06039, 0.9981, 0.001855, 1.0, 0.06039, 1.0, 0.1189, 0.9981, 0.1189, 0.9981, 0.06039, 1.0, 0.1189, 1.0, 0.1774, 0.9981, 0.1774, 0.9981, 0.1189, 1.0, 0.1774, 1.0, 0.236, 0.9981, 0.236, 0.9981, 0.1774, 1.0, 0.236, 1.0, 0.2945, 0.9981, 0.2945, 0.9981, 0.236, 1.0, 0.2945, 1.0, 0.353, 0.9981, 0.353, 0.9981, 0.2945, 1.0, 0.353, 1.0, 0.4116, 0.9981, 0.4116, 0.9981, 0.353, 0.4701, 0.9421, 0.4701, 0.8835, 0.472, 0.8835, 0.472, 0.9421, 0.4701, 0.8835, 0.4701, 0.825, 0.472, 0.825, 0.472, 0.8835, 0.4701, 0.825, 0.4701, 0.7665, 0.472, 0.7665, 0.472, 0.825, 0.4701, 0.7665, 0.4701, 0.7079, 0.472, 0.7079, 0.472, 0.7665, 0.4701, 0.7079, 0.4701, 0.6494, 0.472, 0.6494, 0.472, 0.7079, 0.4701, 0.6494, 0.4701, 0.5909, 0.472, 0.5909, 0.472, 0.6494, 0.4701, 0.5909, 0.4701, 0.5323, 0.472, 0.5323, 0.472, 0.5909, 0.472, 0.9421, 0.472, 0.8835, 0.4738, 0.8835, 0.4738, 0.9421, 0.472, 0.8835, 0.472, 0.825, 0.4738, 0.825, 0.4738, 0.8835, 0.472, 0.825, 0.472, 0.7665, 0.4738, 0.7665, 0.4738, 0.825, 0.472, 0.7665, 0.472, 0.7079, 0.4738, 0.7079, 0.4738, 0.7665, 0.472, 0.7079, 0.472, 0.6494, 0.4738, 0.6494, 0.4738, 0.7079, 0.472, 0.6494, 0.472, 0.5909, 0.4738, 0.5909, 0.4738, 0.6494, 0.472, 0.5909, 0.472, 0.5323, 0.4738, 0.5323, 0.4738, 0.5909, 0.4701, 0.4701, 0.4701, 0.4116, 0.472, 0.4116, 0.472, 0.4701, 0.4701, 0.4116, 0.4701, 0.353, 0.472, 0.353, 0.472, 0.4116, 0.4701, 0.353, 0.4701, 0.2945, 0.472, 0.2945, 0.472, 0.353, 0.4701, 0.2945, 0.4701, 0.236, 0.472, 0.236, 0.472, 0.2945, 0.4701, 0.236, 0.4701, 0.1774, 0.472, 0.1774, 0.472, 0.236, 0.4701, 0.1774, 0.4701, 0.1189, 0.472, 0.1189, 0.472, 0.1774, 0.4701, 0.1189, 0.4701, 0.06039, 0.472, 0.06039, 0.472, 0.1189, 0.736, 0.4701, 0.736, 0.4116, 0.7378, 0.4116, 0.7378, 0.4701, 0.736, 0.4116, 0.736, 0.353, 0.7378, 0.353, 0.7378, 0.4116, 0.736, 0.353, 0.736, 0.2945, 0.7378, 0.2945, 0.7378, 0.353, 0.736, 0.2945, 0.736, 0.236, 0.7378, 0.236, 0.7378, 0.2945, 0.736, 0.236, 0.736, 0.1774, 0.7378, 0.1774, 0.7378, 0.236, 0.736, 0.1774, 0.736, 0.1189, 0.7378, 0.1189, 0.7378, 0.1774, 0.736, 0.1189, 0.736, 0.06039, 0.7378, 0.06039, 0.7378, 0.1189, 0.001855, 0.001855, 0.001855, 0.06039, 3.68e-08, 0.06039, 4.203e-08, 0.001855, 0.001855, 0.06039, 0.001855, 0.1189, 3.156e-08, 0.1189, 3.68e-08, 0.06039, 0.001855, 0.1189, 0.001855, 0.1774, 2.633e-08, 0.1774, 3.156e-08, 0.1189, 0.001855, 0.1774, 0.001855, 0.236, 2.11e-08, 0.236, 2.633e-08, 0.1774, 0.001855, 0.236, 0.001855, 0.2945, 1.587e-08, 0.2945, 2.11e-08, 0.236, 0.001855, 0.2945, 0.001855, 0.353, 1.063e-08, 0.353, 1.587e-08, 0.2945, 0.001855, 0.353, 0.001855, 0.4116, 5.399e-09, 0.4116, 1.063e-08, 0.353, 0.736, 0.4738, 0.736, 0.5323, 0.7341, 0.5323, 0.7341, 0.4738, 0.736, 0.5323, 0.736, 0.5909, 0.7341, 0.5909, 0.7341, 0.5323, 0.736, 0.5909, 0.736, 0.6494, 0.7341, 0.6494, 0.7341, 0.5909, 0.736, 0.6494, 0.736, 0.7079, 0.7341, 0.7079, 0.7341, 0.6494, 0.736, 0.7079, 0.736, 0.7665, 0.7341, 0.7665, 0.7341, 0.7079, 0.736, 0.7665, 0.736, 0.825, 0.7341, 0.825, 0.7341, 0.7665, 0.736, 0.825, 0.736, 0.8835, 0.7341, 0.8835, 0.7341, 0.825, 0.001855, 0.4738, 0.001855, 0.5323, 3.68e-08, 0.5323, 4.203e-08, 0.4738, 0.001855, 0.5323, 0.001855, 0.5909, 3.156e-08, 0.5909, 3.68e-08, 0.5323, 0.001855, 0.5909, 0.001855, 0.6494, 2.633e-08, 0.6494, 3.156e-08, 0.5909, 0.001855, 0.6494, 0.001855, 0.7079, 2.11e-08, 0.7079, 2.633e-08, 0.6494, 0.001855, 0.7079, 0.001855, 0.7665, 1.587e-08, 0.7665, 2.11e-08, 0.7079, 0.001855, 0.7665, 0.001855, 0.825, 1.063e-08, 0.825, 1.587e-08, 0.7665, 0.001855, 0.825, 0.001855, 0.8835, 5.399e-09, 0.8835, 1.063e-08, 0.825, 0.775, 0.4701, 0.7378, 0.4701, 0.7378, 0.4116, 0.775, 0.4116, 0.775, 0.4116, 0.7378, 0.4116, 0.7378, 0.353, 0.775, 0.353, 0.775, 0.353, 0.7378, 0.353, 0.7378, 0.2945, 0.775, 0.2945, 0.775, 0.2945, 0.7378, 0.2945, 0.7378, 0.236, 0.775, 0.236, 0.775, 0.236, 0.7378, 0.236, 0.7378, 0.1774, 0.775, 0.1774, 0.775, 0.1774, 0.7378, 0.1774, 0.7378, 0.1189, 0.775, 0.1189, 0.775, 0.1189, 0.7378, 0.1189, 0.7378, 0.06039, 0.775, 0.06039, 0.4032, 0.001855, 0.4701, 0.001855, 0.4701, 0.06039, 0.4032, 0.06039, 0.4032, 0.06039, 0.4701, 0.06039, 0.4701, 0.1189, 0.4032, 0.1189, 0.4032, 0.1189, 0.4701, 0.1189, 0.4701, 0.1774, 0.4032, 0.1774, 0.4032, 0.1774, 0.4701, 0.1774, 0.4701, 0.236, 0.4032, 0.236, 0.4032, 0.236, 0.4701, 0.236, 0.4701, 0.2945, 0.4032, 0.2945, 0.4032, 0.2945, 0.4701, 0.2945, 0.4701, 0.353, 0.4032, 0.353, 0.4032, 0.353, 0.4701, 0.353, 0.4701, 0.4116, 0.4032, 0.4116, 0.511, 0.9421, 0.4738, 0.9421, 0.4738, 0.8835, 0.511, 0.8835, 0.511, 0.8835, 0.4738, 0.8835, 0.4738, 0.825, 0.511, 0.825, 0.511, 0.825, 0.4738, 0.825, 0.4738, 0.7665, 0.511, 0.7665, 0.511, 0.7665, 0.4738, 0.7665, 0.4738, 0.7079, 0.511, 0.7079, 0.511, 0.7079, 0.4738, 0.7079, 0.4738, 0.6494, 0.511, 0.6494, 0.511, 0.6494, 0.4738, 0.6494, 0.4738, 0.5909, 0.511, 0.5909, 0.511, 0.5909, 0.4738, 0.5909, 0.4738, 0.5323, 0.511, 0.5323, 0.4032, 0.4738, 0.4701, 0.4738, 0.4701, 0.5323, 0.4032, 0.5323, 0.4032, 0.5323, 0.4701, 0.5323, 0.4701, 0.5909, 0.4032, 0.5909, 0.4032, 0.5909, 0.4701, 0.5909, 0.4701, 0.6494, 0.4032, 0.6494, 0.4032, 0.6494, 0.4701, 0.6494, 0.4701, 0.7079, 0.4032, 0.7079, 0.4032, 0.7079, 0.4701, 0.7079, 0.4701, 0.7665, 0.4032, 0.7665, 0.4032, 0.7665, 0.4701, 0.7665, 0.4701, 0.825, 0.4032, 0.825, 0.4032, 0.825, 0.4701, 0.825, 0.4701, 0.8835, 0.4032, 0.8835, 0.001855, 0.825, 0.06875, 0.825, 0.06875, 0.8835, 0.001855, 0.8835, 0.06875, 0.825, 0.1356, 0.825, 0.1356, 0.8835, 0.06875, 0.8835, 0.1356, 0.825, 0.2025, 0.825, 0.2025, 0.8835, 0.1356, 0.8835, 0.2025, 0.825, 0.2694, 0.825, 0.2694, 0.8835, 0.2025, 0.8835, 0.2694, 0.825, 0.3363, 0.825, 0.3363, 0.8835, 0.2694, 0.8835, 0.3363, 0.825, 0.4032, 0.825, 0.4032, 0.8835, 0.3363, 0.8835, 0.001855, 0.7665, 0.06875, 0.7665, 0.06875, 0.825, 0.001855, 0.825, 0.06875, 0.7665, 0.1356, 0.7665, 0.1356, 0.825, 0.06875, 0.825, 0.1356, 0.7665, 0.2025, 0.7665, 0.2025, 0.825, 0.1356, 0.825, 0.2025, 0.7665, 0.2694, 0.7665, 0.2694, 0.825, 0.2025, 0.825, 0.2694, 0.7665, 0.3363, 0.7665, 0.3363, 0.825, 0.2694, 0.825, 0.3363, 0.7665, 0.4032, 0.7665, 0.4032, 0.825, 0.3363, 0.825, 0.001855, 0.7079, 0.06875, 0.7079, 0.06875, 0.7665, 0.001855, 0.7665, 0.06875, 0.7079, 0.1356, 0.7079, 0.1356, 0.7665, 0.06875, 0.7665, 0.1356, 0.7079, 0.2025, 0.7079, 0.2025, 0.7665, 0.1356, 0.7665, 0.2025, 0.7079, 0.2694, 0.7079, 0.2694, 0.7665, 0.2025, 0.7665, 0.2694, 0.7079, 0.3363, 0.7079, 0.3363, 0.7665, 0.2694, 0.7665, 0.3363, 0.7079, 0.4032, 0.7079, 0.4032, 0.7665, 0.3363, 0.7665, 0.001855, 0.6494, 0.06875, 0.6494, 0.06875, 0.7079, 0.001855, 0.7079, 0.06875, 0.6494, 0.1356, 0.6494, 0.1356, 0.7079, 0.06875, 0.7079, 0.1356, 0.6494, 0.2025, 0.6494, 0.2025, 0.7079, 0.1356, 0.7079, 0.2025, 0.6494, 0.2694, 0.6494, 0.2694, 0.7079, 0.2025, 0.7079, 0.2694, 0.6494, 0.3363, 0.6494, 0.3363, 0.7079, 0.2694, 0.7079, 0.3363, 0.6494, 0.4032, 0.6494, 0.4032, 0.7079, 0.3363, 0.7079, 0.001855, 0.5909, 0.06875, 0.5909, 0.06875, 0.6494, 0.001855, 0.6494, 0.06875, 0.5909, 0.1356, 0.5909, 0.1356, 0.6494, 0.06875, 0.6494, 0.1356, 0.5909, 0.2025, 0.5909, 0.2025, 0.6494, 0.1356, 0.6494, 0.2025, 0.5909, 0.2694, 0.5909, 0.2694, 0.6494, 0.2025, 0.6494, 0.2694, 0.5909, 0.3363, 0.5909, 0.3363, 0.6494, 0.2694, 0.6494, 0.3363, 0.5909, 0.4032, 0.5909, 0.4032, 0.6494, 0.3363, 0.6494, 0.001855, 0.5323, 0.06875, 0.5323, 0.06875, 0.5909, 0.001855, 0.5909, 0.06875, 0.5323, 0.1356, 0.5323, 0.1356, 0.5909, 0.06875, 0.5909, 0.1356, 0.5323, 0.2025, 0.5323, 0.2025, 0.5909, 0.1356, 0.5909, 0.2025, 0.5323, 0.2694, 0.5323, 0.2694, 0.5909, 0.2025, 0.5909, 0.2694, 0.5323, 0.3363, 0.5323, 0.3363, 0.5909, 0.2694, 0.5909, 0.3363, 0.5323, 0.4032, 0.5323, 0.4032, 0.5909, 0.3363, 0.5909, 0.001855, 0.4738, 0.06875, 0.4738, 0.06875, 0.5323, 0.001855, 0.5323, 0.06875, 0.4738, 0.1356, 0.4738, 0.1356, 0.5323, 0.06875, 0.5323, 0.1356, 0.4738, 0.2025, 0.4738, 0.2025, 0.5323, 0.1356, 0.5323, 0.2025, 0.4738, 0.2694, 0.4738, 0.2694, 0.5323, 0.2025, 0.5323, 0.2694, 0.4738, 0.3363, 0.4738, 0.3363, 0.5323, 0.2694, 0.5323, 0.3363, 0.4738, 0.4032, 0.4738, 0.4032, 0.5323, 0.3363, 0.5323, 0.001855, 0.353, 0.06875, 0.353, 0.06875, 0.4116, 0.001855, 0.4116, 0.06875, 0.353, 0.1356, 0.353, 0.1356, 0.4116, 0.06875, 0.4116, 0.1356, 0.353, 0.2025, 0.353, 0.2025, 0.4116, 0.1356, 0.4116, 0.2025, 0.353, 0.2694, 0.353, 0.2694, 0.4116, 0.2025, 0.4116, 0.2694, 0.353, 0.3363, 0.353, 0.3363, 0.4116, 0.2694, 0.4116, 0.3363, 0.353, 0.4032, 0.353, 0.4032, 0.4116, 0.3363, 0.4116, 0.001855, 0.2945, 0.06875, 0.2945, 0.06875, 0.353, 0.001855, 0.353, 0.06875, 0.2945, 0.1356, 0.2945, 0.1356, 0.353, 0.06875, 0.353, 0.1356, 0.2945, 0.2025, 0.2945, 0.2025, 0.353, 0.1356, 0.353, 0.2025, 0.2945, 0.2694, 0.2945, 0.2694, 0.353, 0.2025, 0.353, 0.2694, 0.2945, 0.3363, 0.2945, 0.3363, 0.353, 0.2694, 0.353, 0.3363, 0.2945, 0.4032, 0.2945, 0.4032, 0.353, 0.3363, 0.353, 0.001855, 0.236, 0.06875, 0.236, 0.06875, 0.2945, 0.001855, 0.2945, 0.06875, 0.236, 0.1356, 0.236, 0.1356, 0.2945, 0.06875, 0.2945, 0.1356, 0.236, 0.2025, 0.236, 0.2025, 0.2945, 0.1356, 0.2945, 0.2025, 0.236, 0.2694, 0.236, 0.2694, 0.2945, 0.2025, 0.2945, 0.2694, 0.236, 0.3363, 0.236, 0.3363, 0.2945, 0.2694, 0.2945, 0.3363, 0.236, 0.4032, 0.236, 0.4032, 0.2945, 0.3363, 0.2945, 0.001855, 0.1774, 0.06875, 0.1774, 0.06875, 0.236, 0.001855, 0.236, 0.06875, 0.1774, 0.1356, 0.1774, 0.1356, 0.236, 0.06875, 0.236, 0.1356, 0.1774, 0.2025, 0.1774, 0.2025, 0.236, 0.1356, 0.236, 0.2025, 0.1774, 0.2694, 0.1774, 0.2694, 0.236, 0.2025, 0.236, 0.2694, 0.1774, 0.3363, 0.1774, 0.3363, 0.236, 0.2694, 0.236, 0.3363, 0.1774, 0.4032, 0.1774, 0.4032, 0.236, 0.3363, 0.236, 0.001855, 0.1189, 0.06875, 0.1189, 0.06875, 0.1774, 0.001855, 0.1774, 0.06875, 0.1189, 0.1356, 0.1189, 0.1356, 0.1774, 0.06875, 0.1774, 0.1356, 0.1189, 0.2025, 0.1189, 0.2025, 0.1774, 0.1356, 0.1774, 0.2025, 0.1189, 0.2694, 0.1189, 0.2694, 0.1774, 0.2025, 0.1774, 0.2694, 0.1189, 0.3363, 0.1189, 0.3363, 0.1774, 0.2694, 0.1774, 0.3363, 0.1189, 0.4032, 0.1189, 0.4032, 0.1774, 0.3363, 0.1774, 0.001855, 0.06039, 0.06875, 0.06039, 0.06875, 0.1189, 0.001855, 0.1189, 0.06875, 0.06039, 0.1356, 0.06039, 0.1356, 0.1189, 0.06875, 0.1189, 0.1356, 0.06039, 0.2025, 0.06039, 0.2025, 0.1189, 0.1356, 0.1189, 0.2025, 0.06039, 0.2694, 0.06039, 0.2694, 0.1189, 0.2025, 0.1189, 0.2694, 0.06039, 0.3363, 0.06039, 0.3363, 0.1189, 0.2694, 0.1189, 0.3363, 0.06039, 0.4032, 0.06039, 0.4032, 0.1189, 0.3363, 0.1189, 0.001855, 0.001855, 0.06875, 0.001855, 0.06875, 0.06039, 0.001855, 0.06039, 0.06875, 0.001855, 0.1356, 0.001855, 0.1356, 0.06039, 0.06875, 0.06039, 0.1356, 0.001855, 0.2025, 0.001855, 0.2025, 0.06039, 0.1356, 0.06039, 0.2025, 0.001855, 0.2694, 0.001855, 0.2694, 0.06039, 0.2025, 0.06039, 0.2694, 0.001855, 0.3363, 0.001855, 0.3363, 0.06039, 0.2694, 0.06039, 0.3363, 0.001855, 0.4032, 0.001855, 0.4032, 0.06039, 0.3363, 0.06039, 0.775, 0.9421, 0.7378, 0.9421, 0.7378, 0.8752, 0.775, 0.8752, 0.775, 0.8752, 0.7378, 0.8752, 0.7378, 0.8083, 0.775, 0.8083, 0.775, 0.8083, 0.7378, 0.8083, 0.7378, 0.7414, 0.775, 0.7414, 0.775, 0.7414, 0.7378, 0.7414, 0.7378, 0.6745, 0.775, 0.6745, 0.775, 0.6745, 0.7378, 0.6745, 0.7378, 0.6076, 0.775, 0.6076, 0.775, 0.6076, 0.7378, 0.6076, 0.7378, 0.5407, 0.775, 0.5407, 0.736, 0.9421, 0.736, 0.8752, 0.7378, 0.8752, 0.7378, 0.9421, 0.736, 0.8752, 0.736, 0.8083, 0.7378, 0.8083, 0.7378, 0.8752, 0.736, 0.8083, 0.736, 0.7414, 0.7378, 0.7414, 0.7378, 0.8083, 0.736, 0.7414, 0.736, 0.6745, 0.7378, 0.6745, 0.7378, 0.7414, 0.736, 0.6745, 0.736, 0.6076, 0.7378, 0.6076, 0.7378, 0.6745, 0.736, 0.6076, 0.736, 0.5407, 0.7378, 0.5407, 0.7378, 0.6076, 0.4701, 0.001855, 0.4032, 0.001855, 0.4032, 3.605e-08, 0.4701, 4.203e-08, 0.4032, 0.001855, 0.3363, 0.001855, 0.3363, 3.007e-08, 0.4032, 3.605e-08, 0.3363, 0.001855, 0.2694, 0.001855, 0.2694, 2.409e-08, 0.3363, 3.007e-08, 0.2694, 0.001855, 0.2025, 0.001855, 0.2025, 1.811e-08, 0.2694, 2.409e-08, 0.2025, 0.001855, 0.1356, 0.001855, 0.1356, 1.213e-08, 0.2025, 1.811e-08, 0.1356, 0.001855, 0.06875, 0.001855, 0.06875, 6.147e-09, 0.1356, 1.213e-08, 0.736, 0.001855, 0.736, 0.06875, 0.7341, 0.06875, 0.7341, 0.001855, 0.736, 0.06875, 0.736, 0.1356, 0.7341, 0.1356, 0.7341, 0.06875, 0.736, 0.1356, 0.736, 0.2025, 0.7341, 0.2025, 0.7341, 0.1356, 0.736, 0.2025, 0.736, 0.2694, 0.7341, 0.2694, 0.7341, 0.2025, 0.736, 0.2694, 0.736, 0.3363, 0.7341, 0.3363, 0.7341, 0.2694, 0.736, 0.3363, 0.736, 0.4032, 0.7341, 0.4032, 0.7341, 0.3363, 0.001855, 0.9421, 0.06875, 0.9421, 0.06875, 0.9439, 0.001855, 0.9439, 0.06875, 0.9421, 0.1356, 0.9421, 0.1356, 0.9439, 0.06875, 0.9439, 0.1356, 0.9421, 0.2025, 0.9421, 0.2025, 0.9439, 0.1356, 0.9439, 0.2025, 0.9421, 0.2694, 0.9421, 0.2694, 0.9439, 0.2025, 0.9439, 0.2694, 0.9421, 0.3363, 0.9421, 0.3363, 0.9439, 0.2694, 0.9439, 0.3363, 0.9421, 0.4032, 0.9421, 0.4032, 0.9439, 0.3363, 0.9439, 0.472, 0.4701, 0.472, 0.4032, 0.4738, 0.4032, 0.4738, 0.4701, 0.472, 0.4032, 0.472, 0.3363, 0.4738, 0.3363, 0.4738, 0.4032, 0.472, 0.3363, 0.472, 0.2694, 0.4738, 0.2694, 0.4738, 0.3363, 0.472, 0.2694, 0.472, 0.2025, 0.4738, 0.2025, 0.4738, 0.2694, 0.472, 0.2025, 0.472, 0.1356, 0.4738, 0.1356, 0.4738, 0.2025, 0.472, 0.1356, 0.472, 0.06875, 0.4738, 0.06875, 0.4738, 0.1356, 0.001855, 0.4701, 0.06875, 0.4701, 0.06875, 0.472, 0.001855, 0.472, 0.06875, 0.4701, 0.1356, 0.4701, 0.1356, 0.472, 0.06875, 0.472, 0.1356, 0.4701, 0.2025, 0.4701, 0.2025, 0.472, 0.1356, 0.472, 0.2025, 0.4701, 0.2694, 0.4701, 0.2694, 0.472, 0.2025, 0.472, 0.2694, 0.4701, 0.3363, 0.4701, 0.3363, 0.472, 0.2694, 0.472, 0.3363, 0.4701, 0.4032, 0.4701, 0.4032, 0.472, 0.3363, 0.472, 1.0, 0.4738, 1.0, 0.5407, 0.9981, 0.5407, 0.9981, 0.4738, 1.0, 0.5407, 1.0, 0.6076, 0.9981, 0.6076, 0.9981, 0.5407, 1.0, 0.6076, 1.0, 0.6745, 0.9981, 0.6745, 0.9981, 0.6076, 1.0, 0.6745, 1.0, 0.7414, 0.9981, 0.7414, 0.9981, 0.6745, 1.0, 0.7414, 1.0, 0.8083, 0.9981, 0.8083, 0.9981, 0.7414, 1.0, 0.8083, 1.0, 0.8752, 0.9981, 0.8752, 0.9981, 0.8083, 0.4701, 0.4738, 0.4032, 0.4738, 0.4032, 0.472, 0.4701, 0.472, 0.4032, 0.4738, 0.3363, 0.4738, 0.3363, 0.472, 0.4032, 0.472, 0.3363, 0.4738, 0.2694, 0.4738, 0.2694, 0.472, 0.3363, 0.472, 0.2694, 0.4738, 0.2025, 0.4738, 0.2025, 0.472, 0.2694, 0.472, 0.2025, 0.4738, 0.1356, 0.4738, 0.1356, 0.472, 0.2025, 0.472, 0.1356, 0.4738, 0.06875, 0.4738, 0.06875, 0.472, 0.1356, 0.472, 0.001855, 0.4116, 0.06875, 0.4116, 0.06875, 0.4701, 0.001855, 0.4701, 0.06875, 0.4116, 0.1356, 0.4116, 0.1356, 0.4701, 0.06875, 0.4701, 0.1356, 0.4116, 0.2025, 0.4116, 0.2025, 0.4701, 0.1356, 0.4701, 0.2025, 0.4116, 0.2694, 0.4116, 0.2694, 0.4701, 0.2025, 0.4701, 0.2694, 0.4116, 0.3363, 0.4116, 0.3363, 0.4701, 0.2694, 0.4701, 0.3363, 0.4116, 0.4032, 0.4116, 0.4032, 0.4701, 0.3363, 0.4701, 0.511, 0.4701, 0.4738, 0.4701, 0.4738, 0.4032, 0.511, 0.4032, 0.511, 0.4032, 0.4738, 0.4032, 0.4738, 0.3363, 0.511, 0.3363, 0.511, 0.3363, 0.4738, 0.3363, 0.4738, 0.2694, 0.511, 0.2694, 0.511, 0.2694, 0.4738, 0.2694, 0.4738, 0.2025, 0.511, 0.2025, 0.511, 0.2025, 0.4738, 0.2025, 0.4738, 0.1356, 0.511, 0.1356, 0.511, 0.1356, 0.4738, 0.1356, 0.4738, 0.06875, 0.511, 0.06875, 0.001855, 0.8835, 0.06875, 0.8835, 0.06875, 0.9421, 0.001855, 0.9421, 0.06875, 0.8835, 0.1356, 0.8835, 0.1356, 0.9421, 0.06875, 0.9421, 0.1356, 0.8835, 0.2025, 0.8835, 0.2025, 0.9421, 0.1356, 0.9421, 0.2025, 0.8835, 0.2694, 0.8835, 0.2694, 0.9421, 0.2025, 0.9421, 0.2694, 0.8835, 0.3363, 0.8835, 0.3363, 0.9421, 0.2694, 0.9421, 0.3363, 0.8835, 0.4032, 0.8835, 0.4032, 0.9421, 0.3363, 0.9421, 0.7341, 0.1356, 0.6969, 0.1356, 0.6969, 0.06875, 0.7341, 0.06875, 0.6969, 0.1356, 0.6598, 0.1356, 0.6598, 0.06875, 0.6969, 0.06875, 0.6598, 0.1356, 0.6226, 0.1356, 0.6226, 0.06875, 0.6598, 0.06875, 0.6226, 0.1356, 0.5854, 0.1356, 0.5854, 0.06875, 0.6226, 0.06875, 0.5854, 0.1356, 0.5482, 0.1356, 0.5482, 0.06875, 0.5854, 0.06875, 0.5482, 0.1356, 0.511, 0.1356, 0.511, 0.06875, 0.5482, 0.06875, 0.7341, 0.2025, 0.6969, 0.2025, 0.6969, 0.1356, 0.7341, 0.1356, 0.6969, 0.2025, 0.6598, 0.2025, 0.6598, 0.1356, 0.6969, 0.1356, 0.6598, 0.2025, 0.6226, 0.2025, 0.6226, 0.1356, 0.6598, 0.1356, 0.6226, 0.2025, 0.5854, 0.2025, 0.5854, 0.1356, 0.6226, 0.1356, 0.5854, 0.2025, 0.5482, 0.2025, 0.5482, 0.1356, 0.5854, 0.1356, 0.5482, 0.2025, 0.511, 0.2025, 0.511, 0.1356, 0.5482, 0.1356, 0.7341, 0.2694, 0.6969, 0.2694, 0.6969, 0.2025, 0.7341, 0.2025, 0.6969, 0.2694, 0.6598, 0.2694, 0.6598, 0.2025, 0.6969, 0.2025, 0.6598, 0.2694, 0.6226, 0.2694, 0.6226, 0.2025, 0.6598, 0.2025, 0.6226, 0.2694, 0.5854, 0.2694, 0.5854, 0.2025, 0.6226, 0.2025, 0.5854, 0.2694, 0.5482, 0.2694, 0.5482, 0.2025, 0.5854, 0.2025, 0.5482, 0.2694, 0.511, 0.2694, 0.511, 0.2025, 0.5482, 0.2025, 0.7341, 0.3363, 0.6969, 0.3363, 0.6969, 0.2694, 0.7341, 0.2694, 0.6969, 0.3363, 0.6598, 0.3363, 0.6598, 0.2694, 0.6969, 0.2694, 0.6598, 0.3363, 0.6226, 0.3363, 0.6226, 0.2694, 0.6598, 0.2694, 0.6226, 0.3363, 0.5854, 0.3363, 0.5854, 0.2694, 0.6226, 0.2694, 0.5854, 0.3363, 0.5482, 0.3363, 0.5482, 0.2694, 0.5854, 0.2694, 0.5482, 0.3363, 0.511, 0.3363, 0.511, 0.2694, 0.5482, 0.2694, 0.7341, 0.4032, 0.6969, 0.4032, 0.6969, 0.3363, 0.7341, 0.3363, 0.6969, 0.4032, 0.6598, 0.4032, 0.6598, 0.3363, 0.6969, 0.3363, 0.6598, 0.4032, 0.6226, 0.4032, 0.6226, 0.3363, 0.6598, 0.3363, 0.6226, 0.4032, 0.5854, 0.4032, 0.5854, 0.3363, 0.6226, 0.3363, 0.5854, 0.4032, 0.5482, 0.4032, 0.5482, 0.3363, 0.5854, 0.3363, 0.5482, 0.4032, 0.511, 0.4032, 0.511, 0.3363, 0.5482, 0.3363, 0.7341, 0.4701, 0.6969, 0.4701, 0.6969, 0.4032, 0.7341, 0.4032, 0.6969, 0.4701, 0.6598, 0.4701, 0.6598, 0.4032, 0.6969, 0.4032, 0.6598, 0.4701, 0.6226, 0.4701, 0.6226, 0.4032, 0.6598, 0.4032, 0.6226, 0.4701, 0.5854, 0.4701, 0.5854, 0.4032, 0.6226, 0.4032, 0.5854, 0.4701, 0.5482, 0.4701, 0.5482, 0.4032, 0.5854, 0.4032, 0.5482, 0.4701, 0.511, 0.4701, 0.511, 0.4032, 0.5482, 0.4032, 0.9981, 0.6076, 0.961, 0.6076, 0.961, 0.5407, 0.9981, 0.5407, 0.961, 0.6076, 0.9238, 0.6076, 0.9238, 0.5407, 0.961, 0.5407, 0.9238, 0.6076, 0.8866, 0.6076, 0.8866, 0.5407, 0.9238, 0.5407, 0.8866, 0.6076, 0.8494, 0.6076, 0.8494, 0.5407, 0.8866, 0.5407, 0.8494, 0.6076, 0.8122, 0.6076, 0.8122, 0.5407, 0.8494, 0.5407, 0.8122, 0.6076, 0.775, 0.6076, 0.775, 0.5407, 0.8122, 0.5407, 0.9981, 0.6745, 0.961, 0.6745, 0.961, 0.6076, 0.9981, 0.6076, 0.961, 0.6745, 0.9238, 0.6745, 0.9238, 0.6076, 0.961, 0.6076, 0.9238, 0.6745, 0.8866, 0.6745, 0.8866, 0.6076, 0.9238, 0.6076, 0.8866, 0.6745, 0.8494, 0.6745, 0.8494, 0.6076, 0.8866, 0.6076, 0.8494, 0.6745, 0.8122, 0.6745, 0.8122, 0.6076, 0.8494, 0.6076, 0.8122, 0.6745, 0.775, 0.6745, 0.775, 0.6076, 0.8122, 0.6076, 0.9981, 0.7414, 0.961, 0.7414, 0.961, 0.6745, 0.9981, 0.6745, 0.961, 0.7414, 0.9238, 0.7414, 0.9238, 0.6745, 0.961, 0.6745, 0.9238, 0.7414, 0.8866, 0.7414, 0.8866, 0.6745, 0.9238, 0.6745, 0.8866, 0.7414, 0.8494, 0.7414, 0.8494, 0.6745, 0.8866, 0.6745, 0.8494, 0.7414, 0.8122, 0.7414, 0.8122, 0.6745, 0.8494, 0.6745, 0.8122, 0.7414, 0.775, 0.7414, 0.775, 0.6745, 0.8122, 0.6745, 0.9981, 0.8083, 0.961, 0.8083, 0.961, 0.7414, 0.9981, 0.7414, 0.961, 0.8083, 0.9238, 0.8083, 0.9238, 0.7414, 0.961, 0.7414, 0.9238, 0.8083, 0.8866, 0.8083, 0.8866, 0.7414, 0.9238, 0.7414, 0.8866, 0.8083, 0.8494, 0.8083, 0.8494, 0.7414, 0.8866, 0.7414, 0.8494, 0.8083, 0.8122, 0.8083, 0.8122, 0.7414, 0.8494, 0.7414, 0.8122, 0.8083, 0.775, 0.8083, 0.775, 0.7414, 0.8122, 0.7414, 0.9981, 0.8752, 0.961, 0.8752, 0.961, 0.8083, 0.9981, 0.8083, 0.961, 0.8752, 0.9238, 0.8752, 0.9238, 0.8083, 0.961, 0.8083, 0.9238, 0.8752, 0.8866, 0.8752, 0.8866, 0.8083, 0.9238, 0.8083, 0.8866, 0.8752, 0.8494, 0.8752, 0.8494, 0.8083, 0.8866, 0.8083, 0.8494, 0.8752, 0.8122, 0.8752, 0.8122, 0.8083, 0.8494, 0.8083, 0.8122, 0.8752, 0.775, 0.8752, 0.775, 0.8083, 0.8122, 0.8083, 0.9981, 0.9421, 0.961, 0.9421, 0.961, 0.8752, 0.9981, 0.8752, 0.961, 0.9421, 0.9238, 0.9421, 0.9238, 0.8752, 0.961, 0.8752, 0.9238, 0.9421, 0.8866, 0.9421, 0.8866, 0.8752, 0.9238, 0.8752, 0.8866, 0.9421, 0.8494, 0.9421, 0.8494, 0.8752, 0.8866, 0.8752, 0.8494, 0.9421, 0.8122, 0.9421, 0.8122, 0.8752, 0.8494, 0.8752, 0.8122, 0.9421, 0.775, 0.9421, 0.775, 0.8752, 0.8122, 0.8752, 0.7341, 0.5909, 0.6969, 0.5909, 0.6969, 0.5323, 0.7341, 0.5323, 0.6969, 0.5909, 0.6598, 0.5909, 0.6598, 0.5323, 0.6969, 0.5323, 0.6598, 0.5909, 0.6226, 0.5909, 0.6226, 0.5323, 0.6598, 0.5323, 0.6226, 0.5909, 0.5854, 0.5909, 0.5854, 0.5323, 0.6226, 0.5323, 0.5854, 0.5909, 0.5482, 0.5909, 0.5482, 0.5323, 0.5854, 0.5323, 0.5482, 0.5909, 0.511, 0.5909, 0.511, 0.5323, 0.5482, 0.5323, 0.7341, 0.6494, 0.6969, 0.6494, 0.6969, 0.5909, 0.7341, 0.5909, 0.6969, 0.6494, 0.6598, 0.6494, 0.6598, 0.5909, 0.6969, 0.5909, 0.6598, 0.6494, 0.6226, 0.6494, 0.6226, 0.5909, 0.6598, 0.5909, 0.6226, 0.6494, 0.5854, 0.6494, 0.5854, 0.5909, 0.6226, 0.5909, 0.5854, 0.6494, 0.5482, 0.6494, 0.5482, 0.5909, 0.5854, 0.5909, 0.5482, 0.6494, 0.511, 0.6494, 0.511, 0.5909, 0.5482, 0.5909, 0.7341, 0.7079, 0.6969, 0.7079, 0.6969, 0.6494, 0.7341, 0.6494, 0.6969, 0.7079, 0.6598, 0.7079, 0.6598, 0.6494, 0.6969, 0.6494, 0.6598, 0.7079, 0.6226, 0.7079, 0.6226, 0.6494, 0.6598, 0.6494, 0.6226, 0.7079, 0.5854, 0.7079, 0.5854, 0.6494, 0.6226, 0.6494, 0.5854, 0.7079, 0.5482, 0.7079, 0.5482, 0.6494, 0.5854, 0.6494, 0.5482, 0.7079, 0.511, 0.7079, 0.511, 0.6494, 0.5482, 0.6494, 0.7341, 0.7665, 0.6969, 0.7665, 0.6969, 0.7079, 0.7341, 0.7079, 0.6969, 0.7665, 0.6598, 0.7665, 0.6598, 0.7079, 0.6969, 0.7079, 0.6598, 0.7665, 0.6226, 0.7665, 0.6226, 0.7079, 0.6598, 0.7079, 0.6226, 0.7665, 0.5854, 0.7665, 0.5854, 0.7079, 0.6226, 0.7079, 0.5854, 0.7665, 0.5482, 0.7665, 0.5482, 0.7079, 0.5854, 0.7079, 0.5482, 0.7665, 0.511, 0.7665, 0.511, 0.7079, 0.5482, 0.7079, 0.7341, 0.825, 0.6969, 0.825, 0.6969, 0.7665, 0.7341, 0.7665, 0.6969, 0.825, 0.6598, 0.825, 0.6598, 0.7665, 0.6969, 0.7665, 0.6598, 0.825, 0.6226, 0.825, 0.6226, 0.7665, 0.6598, 0.7665, 0.6226, 0.825, 0.5854, 0.825, 0.5854, 0.7665, 0.6226, 0.7665, 0.5854, 0.825, 0.5482, 0.825, 0.5482, 0.7665, 0.5854, 0.7665, 0.5482, 0.825, 0.511, 0.825, 0.511, 0.7665, 0.5482, 0.7665, 0.7341, 0.8835, 0.6969, 0.8835, 0.6969, 0.825, 0.7341, 0.825, 0.6969, 0.8835, 0.6598, 0.8835, 0.6598, 0.825, 0.6969, 0.825, 0.6598, 0.8835, 0.6226, 0.8835, 0.6226, 0.825, 0.6598, 0.825, 0.6226, 0.8835, 0.5854, 0.8835, 0.5854, 0.825, 0.6226, 0.825, 0.5854, 0.8835, 0.5482, 0.8835, 0.5482, 0.825, 0.5854, 0.825, 0.5482, 0.8835, 0.511, 0.8835, 0.511, 0.825, 0.5482, 0.825, 0.7341, 0.9421, 0.6969, 0.9421, 0.6969, 0.8835, 0.7341, 0.8835, 0.6969, 0.9421, 0.6598, 0.9421, 0.6598, 0.8835, 0.6969, 0.8835, 0.6598, 0.9421, 0.6226, 0.9421, 0.6226, 0.8835, 0.6598, 0.8835, 0.6226, 0.9421, 0.5854, 0.9421, 0.5854, 0.8835, 0.6226, 0.8835, 0.5854, 0.9421, 0.5482, 0.9421, 0.5482, 0.8835, 0.5854, 0.8835, 0.5482, 0.9421, 0.511, 0.9421, 0.511, 0.8835, 0.5482, 0.8835, 0.9981, 0.1189, 0.961, 0.1189, 0.961, 0.06039, 0.9981, 0.06039, 0.961, 0.1189, 0.9238, 0.1189, 0.9238, 0.06039, 0.961, 0.06039, 0.9238, 0.1189, 0.8866, 0.1189, 0.8866, 0.06039, 0.9238, 0.06039, 0.8866, 0.1189, 0.8494, 0.1189, 0.8494, 0.06039, 0.8866, 0.06039, 0.8494, 0.1189, 0.8122, 0.1189, 0.8122, 0.06039, 0.8494, 0.06039, 0.8122, 0.1189, 0.775, 0.1189, 0.775, 0.06039, 0.8122, 0.06039, 0.9981, 0.1774, 0.961, 0.1774, 0.961, 0.1189, 0.9981, 0.1189, 0.961, 0.1774, 0.9238, 0.1774, 0.9238, 0.1189, 0.961, 0.1189, 0.9238, 0.1774, 0.8866, 0.1774, 0.8866, 0.1189, 0.9238, 0.1189, 0.8866, 0.1774, 0.8494, 0.1774, 0.8494, 0.1189, 0.8866, 0.1189, 0.8494, 0.1774, 0.8122, 0.1774, 0.8122, 0.1189, 0.8494, 0.1189, 0.8122, 0.1774, 0.775, 0.1774, 0.775, 0.1189, 0.8122, 0.1189, 0.9981, 0.236, 0.961, 0.236, 0.961, 0.1774, 0.9981, 0.1774, 0.961, 0.236, 0.9238, 0.236, 0.9238, 0.1774, 0.961, 0.1774, 0.9238, 0.236, 0.8866, 0.236, 0.8866, 0.1774, 0.9238, 0.1774, 0.8866, 0.236, 0.8494, 0.236, 0.8494, 0.1774, 0.8866, 0.1774, 0.8494, 0.236, 0.8122, 0.236, 0.8122, 0.1774, 0.8494, 0.1774, 0.8122, 0.236, 0.775, 0.236, 0.775, 0.1774, 0.8122, 0.1774, 0.9981, 0.2945, 0.961, 0.2945, 0.961, 0.236, 0.9981, 0.236, 0.961, 0.2945, 0.9238, 0.2945, 0.9238, 0.236, 0.961, 0.236, 0.9238, 0.2945, 0.8866, 0.2945, 0.8866, 0.236, 0.9238, 0.236, 0.8866, 0.2945, 0.8494, 0.2945, 0.8494, 0.236, 0.8866, 0.236, 0.8494, 0.2945, 0.8122, 0.2945, 0.8122, 0.236, 0.8494, 0.236, 0.8122, 0.2945, 0.775, 0.2945, 0.775, 0.236, 0.8122, 0.236, 0.9981, 0.353, 0.961, 0.353, 0.961, 0.2945, 0.9981, 0.2945, 0.961, 0.353, 0.9238, 0.353, 0.9238, 0.2945, 0.961, 0.2945, 0.9238, 0.353, 0.8866, 0.353, 0.8866, 0.2945, 0.9238, 0.2945, 0.8866, 0.353, 0.8494, 0.353, 0.8494, 0.2945, 0.8866, 0.2945, 0.8494, 0.353, 0.8122, 0.353, 0.8122, 0.2945, 0.8494, 0.2945, 0.8122, 0.353, 0.775, 0.353, 0.775, 0.2945, 0.8122, 0.2945, 0.9981, 0.4116, 0.961, 0.4116, 0.961, 0.353, 0.9981, 0.353, 0.961, 0.4116, 0.9238, 0.4116, 0.9238, 0.353, 0.961, 0.353, 0.9238, 0.4116, 0.8866, 0.4116, 0.8866, 0.353, 0.9238, 0.353, 0.8866, 0.4116, 0.8494, 0.4116, 0.8494, 0.353, 0.8866, 0.353, 0.8494, 0.4116, 0.8122, 0.4116, 0.8122, 0.353, 0.8494, 0.353, 0.8122, 0.4116, 0.775, 0.4116, 0.775, 0.353, 0.8122, 0.353, 0.9981, 0.4701, 0.961, 0.4701, 0.961, 0.4116, 0.9981, 0.4116, 0.961, 0.4701, 0.9238, 0.4701, 0.9238, 0.4116, 0.961, 0.4116, 0.9238, 0.4701, 0.8866, 0.4701, 0.8866, 0.4116, 0.9238, 0.4116, 0.8866, 0.4701, 0.8494, 0.4701, 0.8494, 0.4116, 0.8866, 0.4116, 0.8494, 0.4701, 0.8122, 0.4701, 0.8122, 0.4116, 0.8494, 0.4116, 0.8122, 0.4701, 0.775, 0.4701, 0.775, 0.4116, 0.8122, 0.4116, 0.9981, 0.5407, 0.961, 0.5407, 0.961, 0.4738, 0.9981, 0.4738, 0.961, 0.5407, 0.9238, 0.5407, 0.9238, 0.4738, 0.961, 0.4738, 0.9238, 0.5407, 0.8866, 0.5407, 0.8866, 0.4738, 0.9238, 0.4738, 0.8866, 0.5407, 0.8494, 0.5407, 0.8494, 0.4738, 0.8866, 0.4738, 0.8494, 0.5407, 0.8122, 0.5407, 0.8122, 0.4738, 0.8494, 0.4738, 0.8122, 0.5407, 0.775, 0.5407, 0.775, 0.4738, 0.8122, 0.4738, 0.4738, 0.472, 0.511, 0.472, 0.511, 0.4738, 0.4738, 0.4738, 0.511, 0.472, 0.5482, 0.472, 0.5482, 0.4738, 0.511, 0.4738, 0.5482, 0.472, 0.5854, 0.472, 0.5854, 0.4738, 0.5482, 0.4738, 0.5854, 0.472, 0.6226, 0.472, 0.6226, 0.4738, 0.5854, 0.4738, 0.6226, 0.472, 0.6598, 0.472, 0.6598, 0.4738, 0.6226, 0.4738, 0.6598, 0.472, 0.6969, 0.472, 0.6969, 0.4738, 0.6598, 0.4738, 0.7378, 0.9421, 0.775, 0.9421, 0.775, 0.9439, 0.7378, 0.9439, 0.775, 0.9421, 0.8122, 0.9421, 0.8122, 0.9439, 0.775, 0.9439, 0.8122, 0.9421, 0.8494, 0.9421, 0.8494, 0.9439, 0.8122, 0.9439, 0.8494, 0.9421, 0.8866, 0.9421, 0.8866, 0.9439, 0.8494, 0.9439, 0.8866, 0.9421, 0.9238, 0.9421, 0.9238, 0.9439, 0.8866, 0.9439, 0.9238, 0.9421, 0.961, 0.9421, 0.961, 0.9439, 0.9238, 0.9439, 0.7378, 0.0, 0.775, 0.0, 0.775, 0.001855, 0.7378, 0.001855, 0.775, 0.0, 0.8122, 0.0, 0.8122, 0.001855, 0.775, 0.001855, 0.8122, 0.0, 0.8494, 0.0, 0.8494, 0.001855, 0.8122, 0.001855, 0.8494, 0.0, 0.8866, 0.0, 0.8866, 0.001855, 0.8494, 0.001855, 0.8866, 0.0, 0.9238, 0.0, 0.9238, 0.001855, 0.8866, 0.001855, 0.9238, 0.0, 0.961, 0.0, 0.961, 0.001855, 0.9238, 0.001855, 0.4738, 0.4701, 0.511, 0.4701, 0.511, 0.472, 0.4738, 0.472, 0.511, 0.4701, 0.5482, 0.4701, 0.5482, 0.472, 0.511, 0.472, 0.5482, 0.4701, 0.5854, 0.4701, 0.5854, 0.472, 0.5482, 0.472, 0.5854, 0.4701, 0.6226, 0.4701, 0.6226, 0.472, 0.5854, 0.472, 0.6226, 0.4701, 0.6598, 0.4701, 0.6598, 0.472, 0.6226, 0.472, 0.6598, 0.4701, 0.6969, 0.4701, 0.6969, 0.472, 0.6598, 0.472, 0.7341, 0.9439, 0.6969, 0.9439, 0.6969, 0.9421, 0.7341, 0.9421, 0.6969, 0.9439, 0.6598, 0.9439, 0.6598, 0.9421, 0.6969, 0.9421, 0.6598, 0.9439, 0.6226, 0.9439, 0.6226, 0.9421, 0.6598, 0.9421, 0.6226, 0.9439, 0.5854, 0.9439, 0.5854, 0.9421, 0.6226, 0.9421, 0.5854, 0.9439, 0.5482, 0.9439, 0.5482, 0.9421, 0.5854, 0.9421, 0.5482, 0.9439, 0.511, 0.9439, 0.511, 0.9421, 0.5482, 0.9421, 0.7341, 0.001855, 0.6969, 0.001855, 0.6969, 0.0, 0.7341, 0.0, 0.6969, 0.001855, 0.6598, 0.001855, 0.6598, 0.0, 0.6969, 0.0, 0.6598, 0.001855, 0.6226, 0.001855, 0.6226, 0.0, 0.6598, 0.0, 0.6226, 0.001855, 0.5854, 0.001855, 0.5854, 0.0, 0.6226, 0.0, 0.5854, 0.001855, 0.5482, 0.001855, 0.5482, 0.0, 0.5854, 0.0, 0.5482, 0.001855, 0.511, 0.001855, 0.511, 0.0, 0.5482, 0.0, 0.7378, 0.472, 0.775, 0.472, 0.775, 0.4738, 0.7378, 0.4738, 0.775, 0.472, 0.8122, 0.472, 0.8122, 0.4738, 0.775, 0.4738, 0.8122, 0.472, 0.8494, 0.472, 0.8494, 0.4738, 0.8122, 0.4738, 0.8494, 0.472, 0.8866, 0.472, 0.8866, 0.4738, 0.8494, 0.4738, 0.8866, 0.472, 0.9238, 0.472, 0.9238, 0.4738, 0.8866, 0.4738, 0.9238, 0.472, 0.961, 0.472, 0.961, 0.4738, 0.9238, 0.4738, 0.7378, 0.4701, 0.775, 0.4701, 0.775, 0.472, 0.7378, 0.472, 0.775, 0.4701, 0.8122, 0.4701, 0.8122, 0.472, 0.775, 0.472, 0.8122, 0.4701, 0.8494, 0.4701, 0.8494, 0.472, 0.8122, 0.472, 0.8494, 0.4701, 0.8866, 0.4701, 0.8866, 0.472, 0.8494, 0.472, 0.8866, 0.4701, 0.9238, 0.4701, 0.9238, 0.472, 0.8866, 0.472, 0.9238, 0.4701, 0.961, 0.4701, 0.961, 0.472, 0.9238, 0.472, 0.9981, 0.06039, 0.961, 0.06039, 0.961, 0.001855, 0.9981, 0.001855, 0.961, 0.06039, 0.9238, 0.06039, 0.9238, 0.001855, 0.961, 0.001855, 0.9238, 0.06039, 0.8866, 0.06039, 0.8866, 0.001855, 0.9238, 0.001855, 0.8866, 0.06039, 0.8494, 0.06039, 0.8494, 0.001855, 0.8866, 0.001855, 0.8494, 0.06039, 0.8122, 0.06039, 0.8122, 0.001855, 0.8494, 0.001855, 0.8122, 0.06039, 0.775, 0.06039, 0.775, 0.001855, 0.8122, 0.001855, 0.7341, 0.06875, 0.6969, 0.06875, 0.6969, 0.001855, 0.7341, 0.001855, 0.6969, 0.06875, 0.6598, 0.06875, 0.6598, 0.001855, 0.6969, 0.001855, 0.6598, 0.06875, 0.6226, 0.06875, 0.6226, 0.001855, 0.6598, 0.001855, 0.6226, 0.06875, 0.5854, 0.06875, 0.5854, 0.001855, 0.6226, 0.001855, 0.5854, 0.06875, 0.5482, 0.06875, 0.5482, 0.001855, 0.5854, 0.001855, 0.5482, 0.06875, 0.511, 0.06875, 0.511, 0.001855, 0.5482, 0.001855, 0.7341, 0.5323, 0.6969, 0.5323, 0.6969, 0.4738, 0.7341, 0.4738, 0.6969, 0.5323, 0.6598, 0.5323, 0.6598, 0.4738, 0.6969, 0.4738, 0.6598, 0.5323, 0.6226, 0.5323, 0.6226, 0.4738, 0.6598, 0.4738, 0.6226, 0.5323, 0.5854, 0.5323, 0.5854, 0.4738, 0.6226, 0.4738, 0.5854, 0.5323, 0.5482, 0.5323, 0.5482, 0.4738, 0.5854, 0.4738, 0.5482, 0.5323, 0.511, 0.5323, 0.511, 0.4738, 0.5482, 0.4738])
me_cube.materials.append(mat_material)
me_cube.use_mirror_vertex_groups = False
me_cube.update()

# ---- objects
ob_package = bpy.data.objects.new('Package', me_cube)

# ---- transforms, parenting, visibility, modifiers, constraints
ob_package.location = (0.0, 0.0, 0.0)
ob_package.lock_rotations_4d = False
ob_package.empty_display_type = 'ARROWS'
ob_package.lineart.crease_threshold = 0.0
_vg = ob_package.vertex_groups.new(name='Box')
_m = ob_package.modifiers.new('Auto Smooth', 'NODES')
_m.node_group = ng_auto_smooth
_gi = [s.identifier for s in ng_auto_smooth.interface.items_tree if s.item_type == 'SOCKET' and s.in_out == 'INPUT']
_m[_gi[1]] = 0.5236  # Angle

# ---- collection membership
col_collection.objects.link(ob_package)

# ---- scene / render settings (as saved in the file)
scene.frame_start = 1; scene.frame_end = 250; scene.frame_set(1)
scene.render.engine = 'BLENDER_EEVEE_NEXT'
scene.cycles.sampling_pattern = 'TABULATED_SOBOL'
scene.cycles.use_light_tree = False
scene.view_settings.view_transform = 'Filmic'
bpy.context.view_layer.update()

# ---- added for rendering (the .blend has no active camera and no usable light): camera, sun
cam_auto = bpy.data.cameras.new('AutoCamera')
cam_auto.lens = 50.0
cam_auto.sensor_width = 36.0
cam_auto.clip_end = 1000.0
ob_auto_camera = bpy.data.objects.new('AutoCamera', cam_auto)
scene.collection.objects.link(ob_auto_camera)
ob_auto_camera.location = (2.89343, -3.4976, 2.41987)
ob_auto_camera.rotation_euler = (1.09748, -7.21219e-08, 0.694738)
scene.camera = ob_auto_camera
light_auto_sun = bpy.data.lights.new('AutoSun', 'SUN')
light_auto_sun.energy = 3.0
light_auto_sun.angle = 0.0523599
ob_auto_sun = bpy.data.objects.new('AutoSun', light_auto_sun)
scene.collection.objects.link(ob_auto_sun)
ob_auto_sun.rotation_euler = (0.872665, 0.174533, 0.523599)
bpy.context.view_layer.update()

